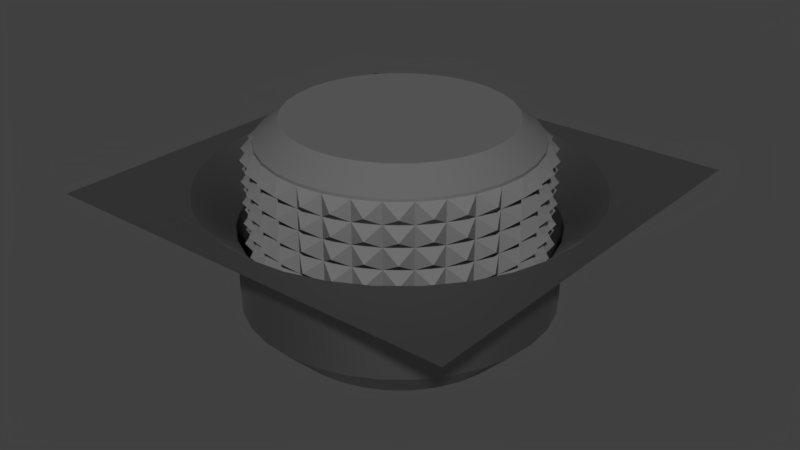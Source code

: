 # Source: decal02_35.blend  (saved by Blender 2.78.0; exported with 4.5.12 LTS)
import bpy
from mathutils import Matrix  # noqa: F401  (used for matrix-valued properties, if any)

bpy.ops.wm.read_factory_settings(use_empty=True)
scene = bpy.context.scene
scene.name = 'Scene'

# ---- collections
col_collection_1 = bpy.data.collections.new('Collection 1'); scene.collection.children.link(col_collection_1)

# ---- materials (node trees are filled in below, after node groups)
mat_1m = bpy.data.materials.new('1M')
mat_1m.alpha_threshold = 0.0
mat_1m.diffuse_color = (0.1581, 0.1581, 0.1581, 1.0)
mat_1m.roughness = 0.5
mat_1ma = bpy.data.materials.new('1Ma')
mat_1ma.alpha_threshold = 0.0
mat_1ma.roughness = 0.5
mat_1mb = bpy.data.materials.new('1Mb')
mat_1mb.alpha_threshold = 0.0
mat_1mb.diffuse_color = (0.5197, 0.5197, 0.5197, 1.0)
mat_1mb.roughness = 0.5
mat_base = bpy.data.materials.new('base')
mat_base.alpha_threshold = 0.0
mat_base.diffuse_color = (0.15, 0.15, 0.15, 1.0)
mat_base.roughness = 0.5

# ---- node groups
ng_auto_smooth = bpy.data.node_groups.new('Auto Smooth', 'GeometryNodeTree')
_s = ng_auto_smooth.interface.new_socket(name='Geometry', in_out='OUTPUT', socket_type='NodeSocketGeometry')
_s = ng_auto_smooth.interface.new_socket(name='Geometry', in_out='INPUT', socket_type='NodeSocketGeometry')
_s = ng_auto_smooth.interface.new_socket(name='Angle', in_out='INPUT', socket_type='NodeSocketFloat')
_s.subtype = 'ANGLE'
_s.min_value = 0.0
_s.max_value = 3.142
ng_auto_smooth.is_modifier = True
_N = ng_auto_smooth.nodes; _L = ng_auto_smooth.links
n0 = _N.new('NodeGroupOutput'); n0.name = 'Group Output'; n0.location = (480, -100)
n1 = _N.new('NodeGroupInput'); n1.name = 'Group Input'; n1.location = (-420, -300)
n2 = _N.new('NodeGroupInput'); n2.name = 'Group Input.001'; n2.location = (-60, -100)
n3 = _N.new('GeometryNodeSetShadeSmooth'); n3.name = 'Set Shade Smooth'; n3.location = (120, -100)
n3.domain = 'EDGE'
n4 = _N.new('GeometryNodeSetShadeSmooth'); n4.name = 'Set Shade Smooth.001'; n4.location = (300, -100)
n5 = _N.new('GeometryNodeInputMeshEdgeAngle'); n5.name = 'Edge Angle'; n5.location = (-420, -220)
n6 = _N.new('GeometryNodeInputEdgeSmooth'); n6.name = 'Is Edge Smooth'; n6.location = (-60, -160)
n7 = _N.new('GeometryNodeInputShadeSmooth'); n7.name = 'Is Face Smooth'; n7.location = (-240, -340)
n8 = _N.new('FunctionNodeBooleanMath'); n8.name = 'Boolean Math'; n8.location = (-60, -220)
n9 = _N.new('FunctionNodeCompare'); n9.name = 'Compare'; n9.location = (-240, -180)
n9.operation = 'LESS_EQUAL'
_L.new(n5.outputs[0], n9.inputs[0])
_L.new(n4.outputs[0], n0.inputs[0])
_L.new(n1.outputs[1], n9.inputs[1])
_L.new(n9.outputs[0], n8.inputs[0])
_L.new(n7.outputs[0], n8.inputs[1])
_L.new(n2.outputs[0], n3.inputs[0])
_L.new(n6.outputs[0], n3.inputs[1])
_L.new(n3.outputs[0], n4.inputs[0])
_L.new(n8.outputs[0], n3.inputs[2])
n0.is_active_output = True

# ---- material node trees
mat_1m.use_nodes = True; mat_1m.node_tree.nodes.clear()
_N = mat_1m.node_tree.nodes; _L = mat_1m.node_tree.links
n0 = _N.new('ShaderNodeOutputMaterial'); n0.name = 'Material Output'; n0.location = (300, 300)
n1 = _N.new('ShaderNodeBsdfDiffuse'); n1.name = 'Diffuse BSDF'; n1.location = (10, 300)
n1.inputs[0].default_value = (0.1581, 0.1581, 0.1581, 1.0)
_L.new(n1.outputs[0], n0.inputs[0])
n0.is_active_output = True
mat_1ma.use_nodes = True; mat_1ma.node_tree.nodes.clear()
_N = mat_1ma.node_tree.nodes; _L = mat_1ma.node_tree.links
n0 = _N.new('ShaderNodeOutputMaterial'); n0.name = 'Material Output'; n0.location = (300, 300)
n1 = _N.new('ShaderNodeBsdfDiffuse'); n1.name = 'Diffuse BSDF'; n1.location = (10, 300)
_L.new(n1.outputs[0], n0.inputs[0])
n0.is_active_output = True
mat_1mb.use_nodes = True; mat_1mb.node_tree.nodes.clear()
_N = mat_1mb.node_tree.nodes; _L = mat_1mb.node_tree.links
n0 = _N.new('ShaderNodeOutputMaterial'); n0.name = 'Material Output'; n0.location = (300, 300)
n1 = _N.new('ShaderNodeBsdfDiffuse'); n1.name = 'Diffuse BSDF'; n1.location = (10, 300)
n1.inputs[0].default_value = (0.1297, 0.1297, 0.1297, 1.0)
_L.new(n1.outputs[0], n0.inputs[0])
n0.is_active_output = True
mat_base.use_nodes = True; mat_base.node_tree.nodes.clear()
_N = mat_base.node_tree.nodes; _L = mat_base.node_tree.links
n0 = _N.new('ShaderNodeOutputMaterial'); n0.name = 'Material Output'; n0.location = (300, 300)
n1 = _N.new('ShaderNodeBsdfDiffuse'); n1.name = 'Diffuse BSDF'; n1.location = (-22, 188)
n1.inputs[0].default_value = (0.1376, 0.1376, 0.1376, 1.0)
n2 = _N.new('ShaderNodeBsdfAnisotropic'); n2.name = 'Glossy BSDF'; n2.location = (-18, 372)
n2.distribution = 'GGX'
n2.inputs[0].default_value = (0.35, 0.35, 0.35, 1.0)
n2.inputs[1].default_value = 0.4472
_L.new(n2.outputs[0], n0.inputs[0])
n0.is_active_output = True

# ---- world
world_world = bpy.data.worlds.new('World'); scene.world = world_world
world_world.use_nodes = True; world_world.node_tree.nodes.clear()
_N = world_world.node_tree.nodes; _L = world_world.node_tree.links
n0 = _N.new('ShaderNodeMath'); n0.name = 'Math.001'; n0.location = (3, 138)
n0.inputs[1].default_value = 1.0
n1 = _N.new('ShaderNodeMath'); n1.name = 'Math.003'; n1.location = (376, 139)
n1.operation = 'MULTIPLY'
n1.inputs[1].default_value = 1.0
n2 = _N.new('ShaderNodeMath'); n2.name = 'Math.002'; n2.location = (198, 135)
n2.operation = 'POWER'
n2.inputs[1].default_value = 0.1
n3 = _N.new('ShaderNodeMath'); n3.name = 'Math'; n3.location = (-179, 137)
n3.operation = 'MULTIPLY'
n4 = _N.new('ShaderNodeBackground'); n4.name = 'Background'; n4.location = (630, 254)
n4.inputs[0].default_value = (0.05088, 0.05088, 0.05088, 1.0)
n5 = _N.new('ShaderNodeOutputWorld'); n5.name = 'World Output'; n5.location = (890, 246)
n6 = _N.new('ShaderNodeTexCoord'); n6.name = 'Texture Coordinate'; n6.location = (-1202, 211)
n7 = _N.new('ShaderNodeMapping'); n7.name = 'Mapping'; n7.location = (-884, 241)
_L.new(n4.outputs[0], n5.inputs[0])
_L.new(n3.outputs[0], n0.inputs[0])
_L.new(n0.outputs[0], n2.inputs[0])
_L.new(n2.outputs[0], n1.inputs[0])
_L.new(n1.outputs[0], n4.inputs[1])
_L.new(n6.outputs[0], n7.inputs[0])
n5.is_active_output = True
world_world.color = (0.05088, 0.05088, 0.05088)
world_world.use_sun_shadow = False
world_world.sun_shadow_jitter_overblur = 0.0
world_world.cycles.sampling_method = 'MANUAL'

# ---- meshes
me_knurl_head = bpy.data.meshes.new('Knurl_Head')
me_knurl_head.from_pydata([(0.06768, 0.04522, 0.04128), (-0.04522, -0.06768, 0.04128), (0.04522, 0.06768, 0.04128), (-0.01588, -0.07984, 0.04128), (-0.01588, 0.07984, 0.04128), (0.01588, 0.07984, 0.04128), (0.01588, -0.07984, 0.04128), (-0.04522, 0.06768, 0.04128), (0.04522, -0.06768, 0.04128), (-0.06768, 0.04522, 0.04128), (0.06768, -0.04522, 0.04128), (-0.07984, 0.01588, 0.04128), (0.07984, -0.01588, 0.04128), (-0.07984, -0.01588, 0.04128), (0.07984, 0.01588, 0.04128), (-0.06768, -0.04522, 0.04128), (0.1126, 0.0224, 0.09303), (-0.09547, -0.06379, 0.09303), (0.09547, 0.06379, 0.09303), (-0.06379, -0.09547, 0.09303), (0.06379, 0.09547, 0.09303), (-0.0224, -0.1126, 0.09303), (-0.0224, 0.1126, 0.09303), (0.0224, 0.1126, 0.09303), (0.0224, -0.1126, 0.09303), (-0.06379, 0.09547, 0.09303), (0.06379, -0.09547, 0.09303), (-0.09547, 0.06379, 0.09303), (0.09547, -0.06379, 0.09303), (-0.1126, 0.0224, 0.09303), (0.1126, -0.0224, 0.09303), (-0.1126, -0.0224, 0.09303), (-0.1048, -0.1048, 0.1993), (-0.1048, -0.1048, 0.1762), (-0.1048, -0.1048, 0.153), (-0.1048, -0.1048, 0.1299), (-0.1233, -0.08236, 0.1993), (-0.1233, -0.08236, 0.1762), (-0.1233, -0.08236, 0.153), (-0.1233, -0.08236, 0.1299), (0.137, 0.05674, 0.1993), (0.137, 0.05674, 0.1762), (0.137, 0.05674, 0.153), (0.137, 0.05674, 0.1299), (0.1454, 0.02892, 0.1993), (0.1454, 0.02892, 0.1762), (0.1454, 0.02892, 0.153), (0.1454, 0.02892, 0.1299), (-0.02634, -0.1324, 0.2369), (-0.02634, 0.1324, 0.2369), (0.02634, 0.1324, 0.2369), (0.02634, -0.1324, 0.2369), (-0.075, 0.1122, 0.2369), (0.075, -0.1122, 0.2369), (-0.1122, 0.075, 0.2369), (0.1122, -0.075, 0.2369), (-0.1324, 0.02634, 0.2369), (0.1324, -0.02634, 0.2369), (-0.1324, -0.02634, 0.2369), (0.1324, 0.02634, 0.2369), (-0.1122, -0.075, 0.2369), (0.1122, 0.075, 0.2369), (-0.075, -0.1122, 0.2369), (0.075, 0.1122, 0.2369), (-6.487e-09, 7.754e-10, 0.2482), (-0.01588, 0.07984, -9.894e-09), (-0.04522, 0.06768, -9.894e-09), (-0.06768, 0.04522, -9.894e-09), (-0.07984, 0.01588, -9.894e-09), (-0.07984, -0.01588, -9.894e-09), (-0.06768, -0.04522, -9.894e-09), (-0.04522, -0.06768, -9.894e-09), (-0.01588, -0.07984, -9.894e-09), (0.01588, -0.07984, -9.894e-09), (0.04522, -0.06768, -9.894e-09), (0.06768, -0.04522, -9.894e-09), (0.07984, -0.01588, -9.894e-09), (0.07984, 0.01588, -9.894e-09), (0.06768, 0.04522, -9.894e-09), (0.04522, 0.06768, -9.894e-09), (0.01588, 0.07984, -9.894e-09), (-0.01588, 0.07984, 0.08256), (-0.04522, 0.06768, 0.08256), (-0.06768, 0.04522, 0.08256), (-0.07984, 0.01588, 0.08256), (-0.07984, -0.01588, 0.08256), (-0.06768, -0.04522, 0.08256), (-0.04522, -0.06768, 0.08256), (-0.01588, -0.07984, 0.08256), (0.01588, -0.07984, 0.08256), (0.04522, -0.06768, 0.08256), (0.06768, -0.04522, 0.08256), (0.07984, -0.01588, 0.08256), (0.07984, 0.01588, 0.08256), (0.06768, 0.04522, 0.08256), (0.04522, 0.06768, 0.08256), (0.01588, 0.07984, 0.08256), (0.07522, 0.03116, 0.04128), (0.05757, 0.05757, 0.04128), (-0.05757, -0.05757, 0.04128), (-0.03116, -0.07522, 0.04128), (0.03116, 0.07522, 0.04128), (-1.237e-08, -0.08142, 0.04128), (-4.947e-09, 0.08142, 0.04128), (-0.03116, 0.07522, 0.04128), (0.03116, -0.07522, 0.04128), (-0.05757, 0.05757, 0.04128), (0.05757, -0.05757, 0.04128), (-0.07522, 0.03116, 0.04128), (0.07522, -0.03116, 0.04128), (-0.08142, -2.935e-09, 0.04128), (0.08142, 1.703e-09, 0.04128), (-0.07522, -0.03116, 0.04128), (-0.02892, 0.1454, 0.1067), (-0.08236, 0.1233, 0.1067), (-0.1233, 0.08236, 0.1067), (-0.1454, 0.02892, 0.1067), (-0.1454, -0.02892, 0.1067), (-0.1233, -0.08236, 0.1067), (-0.08236, -0.1233, 0.1067), (-0.02892, -0.1454, 0.1067), (0.02892, -0.1454, 0.1067), (0.08236, -0.1233, 0.1067), (0.1233, -0.08236, 0.1067), (0.1454, -0.02892, 0.1067), (0.1454, 0.02892, 0.1067), (0.1233, 0.08236, 0.1067), (0.08236, 0.1233, 0.1067), (0.02892, 0.1454, 0.1067), (0.1148, 1.394e-09, 0.09303), (0.1061, 0.04395, 0.09303), (-0.1061, -0.04395, 0.09303), (-0.08121, -0.08121, 0.09303), (0.08121, 0.08121, 0.09303), (-0.04395, -0.1061, 0.09303), (0.04395, 0.1061, 0.09303), (-1.608e-08, -0.1148, 0.09303), (-6.184e-09, 0.1148, 0.09303), (-0.04395, 0.1061, 0.09303), (0.04395, -0.1061, 0.09303), (-0.08121, 0.08121, 0.09303), (0.08121, -0.08121, 0.09303), (-0.1061, 0.04395, 0.09303), (0.1061, -0.04395, 0.09303), (-0.1148, -4.172e-09, 0.09303), (-0.02892, 0.1454, 0.2225), (-0.08236, 0.1233, 0.2225), (-0.1233, 0.08236, 0.2225), (-0.1454, 0.02892, 0.2225), (-0.1454, -0.02892, 0.2225), (-0.1233, -0.08236, 0.2225), (-0.08236, -0.1233, 0.2225), (-0.02892, -0.1454, 0.2225), (0.02892, -0.1454, 0.2225), (0.08236, -0.1233, 0.2225), (0.1233, -0.08236, 0.2225), (0.1454, -0.02892, 0.2225), (0.1454, 0.02892, 0.2225), (0.1233, 0.08236, 0.2225), (0.08236, 0.1233, 0.2225), (0.02892, 0.1454, 0.2225), (-0.137, -0.05674, 0.1993), (-0.137, -0.05674, 0.1762), (-0.137, -0.05674, 0.153), (-0.137, -0.05674, 0.1299), (-0.1454, -0.02892, 0.1993), (-0.1454, -0.02892, 0.1762), (-0.1454, -0.02892, 0.153), (-0.1454, -0.02892, 0.1299), (0.1483, 2.174e-09, 0.1993), (0.1483, 2.174e-09, 0.1762), (0.1483, 2.174e-09, 0.153), (0.1483, 2.174e-09, 0.1299), (0.1454, -0.02892, 0.1993), (0.1454, -0.02892, 0.1762), (0.1454, -0.02892, 0.153), (0.1454, -0.02892, 0.1299), (-0.02375, 0.1194, 0.2482), (-0.06764, 0.1012, 0.2482), (-0.1012, 0.06764, 0.2482), (-0.1194, 0.02375, 0.2482), (-0.1194, -0.02375, 0.2482), (-0.1012, -0.06764, 0.2482), (-0.06764, -0.1012, 0.2482), (-0.02375, -0.1194, 0.2482), (0.02375, -0.1194, 0.2482), (0.06764, -0.1012, 0.2482), (0.1012, -0.06764, 0.2482), (0.1194, -0.02375, 0.2482), (0.1194, 0.02375, 0.2482), (0.1012, 0.06764, 0.2482), (0.06764, 0.1012, 0.2482), (0.02375, 0.1194, 0.2482), (-0.05167, -0.1247, 0.2369), (-2.041e-08, -0.135, 0.2369), (-7.42e-09, 0.135, 0.2369), (-0.05167, 0.1247, 0.2369), (0.05167, 0.1247, 0.2369), (0.05167, -0.1247, 0.2369), (-0.09548, 0.09548, 0.2369), (0.09548, -0.09548, 0.2369), (-0.1247, 0.05167, 0.2369), (0.1247, -0.05167, 0.2369), (-0.135, -6.027e-09, 0.2369), (0.135, 2.012e-09, 0.2369), (-0.1247, -0.05167, 0.2369), (0.1247, 0.05167, 0.2369), (-0.09548, -0.09548, 0.2369), (0.09548, 0.09548, 0.2369), (-4.947e-09, 0.08142, -9.894e-09), (-0.03116, 0.07522, -9.894e-09), (-0.05757, 0.05757, -9.894e-09), (-0.07522, 0.03116, -9.894e-09), (-0.08142, -2.873e-09, -9.894e-09), (-0.07522, -0.03116, -9.894e-09), (-0.05757, -0.05757, -9.894e-09), (-0.03116, -0.07522, -9.894e-09), (-1.218e-08, -0.08142, -9.894e-09), (0.03116, -0.07522, -9.894e-09), (0.05757, -0.05757, -9.894e-09), (0.07522, -0.03116, -9.894e-09), (0.08142, 1.827e-09, -9.894e-09), (0.07522, 0.03116, -9.894e-09), (0.05757, 0.05757, -9.894e-09), (0.03116, 0.07522, -9.894e-09), (-4.947e-09, 0.08142, 0.08256), (-0.03116, 0.07522, 0.08256), (-0.05757, 0.05757, 0.08256), (-0.07522, 0.03116, 0.08256), (-0.08142, -2.873e-09, 0.08256), (-0.07522, -0.03116, 0.08256), (-0.05757, -0.05757, 0.08256), (-0.03116, -0.07522, 0.08256), (-1.218e-08, -0.08142, 0.08256), (0.03116, -0.07522, 0.08256), (0.05757, -0.05757, 0.08256), (0.07522, -0.03116, 0.08256), (0.08142, 1.827e-09, 0.08256), (0.07522, 0.03116, 0.08256), (0.05757, 0.05757, 0.08256), (0.03116, 0.07522, 0.08256), (-7.371e-09, 0.1483, 0.1067), (-0.05674, 0.137, 0.1067), (-0.1048, 0.1048, 0.1067), (-0.137, 0.05674, 0.1067), (-0.1483, -6.606e-09, 0.1067), (-0.137, -0.05674, 0.1067), (-0.1048, -0.1048, 0.1067), (-0.05674, -0.137, 0.1067), (-2.078e-08, -0.1483, 0.1067), (0.05674, -0.137, 0.1067), (0.1048, -0.1048, 0.1067), (0.137, -0.05674, 0.1067), (0.1483, 2.174e-09, 0.1067), (0.137, 0.05674, 0.1067), (0.1048, 0.1048, 0.1067), (0.05674, 0.137, 0.1067), (-7.371e-09, 0.1483, 0.2225), (-0.05674, 0.137, 0.2225), (-0.1048, 0.1048, 0.2225), (-0.137, 0.05674, 0.2225), (-0.1483, -6.606e-09, 0.2225), (-0.137, -0.05674, 0.2225), (-0.1048, -0.1048, 0.2225), (-0.05674, -0.137, 0.2225), (-2.078e-08, -0.1483, 0.2225), (0.05674, -0.137, 0.2225), (0.1048, -0.1048, 0.2225), (0.137, -0.05674, 0.2225), (0.1483, 2.174e-09, 0.2225), (0.137, 0.05674, 0.2225), (0.1048, 0.1048, 0.2225), (0.05674, 0.137, 0.2225), (-7.966e-09, 0.1218, 0.2482), (-0.0466, 0.1125, 0.2482), (-0.08611, 0.08611, 0.2482), (-0.1125, 0.0466, 0.2482), (-0.1218, -5.619e-09, 0.2482), (-0.1125, -0.0466, 0.2482), (-0.08611, -0.08611, 0.2482), (-0.0466, -0.1125, 0.2482), (-1.893e-08, -0.1218, 0.2482), (0.0466, -0.1125, 0.2482), (0.08611, -0.08611, 0.2482), (0.1125, -0.0466, 0.2482), (0.1218, 2.035e-09, 0.2482), (0.1125, 0.0466, 0.2482), (0.08611, 0.08611, 0.2482), (0.0466, 0.1125, 0.2482), (-0.1483, -6.606e-09, 0.1993), (-2.078e-08, -0.1483, 0.1993), (-0.1483, -6.606e-09, 0.1762), (-2.078e-08, -0.1483, 0.1762), (-0.1483, -6.606e-09, 0.153), (-2.078e-08, -0.1483, 0.153), (-0.1483, -6.606e-09, 0.1299), (-2.078e-08, -0.1483, 0.1299), (-0.1454, 0.02892, 0.1993), (-0.02892, -0.1454, 0.1993), (-0.1454, 0.02892, 0.1762), (-0.02892, -0.1454, 0.1762), (-0.1454, 0.02892, 0.153), (-0.02892, -0.1454, 0.153), (-0.1454, 0.02892, 0.1299), (-0.02892, -0.1454, 0.1299), (0.137, -0.05674, 0.1993), (0.05674, 0.137, 0.1993), (0.137, -0.05674, 0.1762), (0.05674, 0.137, 0.1762), (0.137, -0.05674, 0.153), (0.05674, 0.137, 0.153), (0.137, -0.05674, 0.1299), (0.05674, 0.137, 0.1299), (0.1048, -0.1048, 0.1299), (0.08236, 0.1233, 0.1993), (0.1048, -0.1048, 0.153), (0.08236, 0.1233, 0.1762), (0.1048, -0.1048, 0.1762), (0.08236, 0.1233, 0.153), (0.1048, -0.1048, 0.1993), (0.08236, 0.1233, 0.1299), (0.1233, -0.08236, 0.1993), (-0.05674, -0.137, 0.1993), (-0.05674, -0.137, 0.1762), (0.1233, -0.08236, 0.1762), (0.1233, -0.08236, 0.153), (-0.05674, -0.137, 0.153), (-0.05674, -0.137, 0.1299), (0.1233, -0.08236, 0.1299), (-0.08236, -0.1233, 0.1993), (-0.137, 0.05674, 0.1993), (-0.08236, -0.1233, 0.1762), (-0.137, 0.05674, 0.1762), (-0.08236, -0.1233, 0.153), (-0.137, 0.05674, 0.153), (-0.08236, -0.1233, 0.1299), (-0.137, 0.05674, 0.1299), (0.1048, 0.1048, 0.1993), (-0.1048, 0.1048, 0.1299), (0.1048, 0.1048, 0.1762), (-0.1048, 0.1048, 0.153), (0.1048, 0.1048, 0.153), (-0.1048, 0.1048, 0.1762), (0.1048, 0.1048, 0.1299), (-0.1048, 0.1048, 0.1993), (0.1233, 0.08236, 0.1993), (-0.1233, 0.08236, 0.1993), (-0.1233, 0.08236, 0.1762), (0.1233, 0.08236, 0.1762), (0.1233, 0.08236, 0.153), (-0.1233, 0.08236, 0.153), (0.1233, 0.08236, 0.1299), (-0.1233, 0.08236, 0.1299), (-0.05674, 0.137, 0.1035), (-0.02892, 0.1454, 0.1035), (-7.371e-09, 0.1483, 0.1035), (-0.1048, 0.1048, 0.1035), (-0.08236, 0.1233, 0.1035), (-0.137, 0.05674, 0.1035), (-0.1233, 0.08236, 0.1035), (-0.1483, -6.606e-09, 0.1035), (-0.1454, 0.02892, 0.1035), (-0.137, -0.05674, 0.1035), (-0.1454, -0.02892, 0.1035), (-0.1048, -0.1048, 0.1035), (-0.1233, -0.08236, 0.1035), (-0.05674, -0.137, 0.1035), (-0.08236, -0.1233, 0.1035), (-2.078e-08, -0.1483, 0.1035), (-0.02892, -0.1454, 0.1035), (0.05674, -0.137, 0.1035), (0.02892, -0.1454, 0.1035), (0.1048, -0.1048, 0.1035), (0.08236, -0.1233, 0.1035), (0.137, -0.05674, 0.1035), (0.1233, -0.08236, 0.1035), (0.1483, 2.174e-09, 0.1035), (0.1454, -0.02892, 0.1035), (0.137, 0.05674, 0.1035), (0.1454, 0.02892, 0.1035), (0.1048, 0.1048, 0.1035), (0.1233, 0.08236, 0.1035), (0.05674, 0.137, 0.1035), (0.08236, 0.1233, 0.1035), (0.02892, 0.1454, 0.1035), (-0.05674, 0.137, 0.2257), (-0.02892, 0.1454, 0.2257), (-7.371e-09, 0.1483, 0.2257), (-0.1048, 0.1048, 0.2257), (-0.08236, 0.1233, 0.2257), (-0.137, 0.05674, 0.2257), (-0.1233, 0.08236, 0.2257), (-0.1483, -6.606e-09, 0.2257), (-0.1454, 0.02892, 0.2257), (-0.137, -0.05674, 0.2257), (-0.1454, -0.02892, 0.2257), (-0.1048, -0.1048, 0.2257), (-0.1233, -0.08236, 0.2257), (-0.05674, -0.137, 0.2257), (-0.08236, -0.1233, 0.2257), (-2.078e-08, -0.1483, 0.2257), (-0.02892, -0.1454, 0.2257), (0.05674, -0.137, 0.2257), (0.02892, -0.1454, 0.2257), (0.1048, -0.1048, 0.2257), (0.08236, -0.1233, 0.2257), (0.137, -0.05674, 0.2257), (0.1233, -0.08236, 0.2257), (0.1483, 2.174e-09, 0.2257), (0.1454, -0.02892, 0.2257), (0.137, 0.05674, 0.2257), (0.1454, 0.02892, 0.2257), (0.1048, 0.1048, 0.2257), (0.1233, 0.08236, 0.2257), (0.05674, 0.137, 0.2257), (0.08236, 0.1233, 0.2257), (0.02892, 0.1454, 0.2257), (-0.02892, 0.1454, 0.1299), (-0.02892, 0.1454, 0.153), (-0.02892, 0.1454, 0.1762), (-0.02892, 0.1454, 0.1993), (-7.371e-09, 0.1483, 0.1993), (-7.371e-09, 0.1483, 0.1762), (-7.371e-09, 0.1483, 0.153), (-7.371e-09, 0.1483, 0.1299), (-0.05674, 0.137, 0.1299), (-0.05674, 0.137, 0.153), (-0.05674, 0.137, 0.1762), (-0.05674, 0.137, 0.1993), (0.02892, 0.1454, 0.1299), (0.02892, 0.1454, 0.153), (0.02892, 0.1454, 0.1762), (0.02892, 0.1454, 0.1993), (0.02892, -0.1454, 0.1299), (0.02892, -0.1454, 0.153), (0.02892, -0.1454, 0.1762), (0.02892, -0.1454, 0.1993), (0.05674, -0.137, 0.1299), (0.05674, -0.137, 0.153), (0.05674, -0.137, 0.1762), (0.05674, -0.137, 0.1993), (-0.08236, 0.1233, 0.1299), (-0.08236, 0.1233, 0.153), (-0.08236, 0.1233, 0.1762), (-0.08236, 0.1233, 0.1993), (0.08236, -0.1233, 0.1299), (0.08236, -0.1233, 0.153), (0.08236, -0.1233, 0.1762), (0.08236, -0.1233, 0.1993), (0.1249, -0.1025, 0.1183), (0.1425, -0.07616, 0.1183), (0.1025, 0.1249, 0.1646), (0.1025, 0.1249, 0.1414), (-0.1546, 0.04688, 0.1183), (-0.1608, 0.01585, 0.1183), (0.1025, 0.1249, 0.2109), (0.1025, 0.1249, 0.1878), (0.1546, -0.04688, 0.1183), (0.1608, -0.01585, 0.1183), (0.07616, 0.1425, 0.1646), (0.07616, 0.1425, 0.1414), (-0.1608, -0.01585, 0.1183), (-0.1546, -0.04688, 0.1183), (0.07616, 0.1425, 0.2109), (0.07616, 0.1425, 0.1878), (0.1608, 0.01585, 0.1183), (0.1546, 0.04688, 0.1183), (-0.04688, -0.1546, 0.1646), (-0.04688, -0.1546, 0.1414), (-0.1425, -0.07616, 0.1183), (-0.1249, -0.1025, 0.1183), (-0.04688, -0.1546, 0.2109), (-0.04688, -0.1546, 0.1878), (0.1425, 0.07616, 0.1183), (0.1249, 0.1025, 0.1183), (-0.01585, -0.1608, 0.1646), (-0.01585, -0.1608, 0.1414), (-0.1025, -0.1249, 0.1183), (-0.07616, -0.1425, 0.1183), (-0.01585, -0.1608, 0.2109), (-0.01585, -0.1608, 0.1878), (0.1025, 0.1249, 0.1183), (0.07616, 0.1425, 0.1183), (-0.01585, 0.1608, 0.1646), (-0.01585, 0.1608, 0.1414), (-0.04688, -0.1546, 0.1183), (-0.01585, -0.1608, 0.1183), (-0.01585, 0.1608, 0.2109), (-0.01585, 0.1608, 0.1878), (-0.01585, 0.1608, 0.1183), (-0.04688, 0.1546, 0.1183), (-0.04688, 0.1546, 0.1646), (-0.04688, 0.1546, 0.1414), (0.04688, 0.1546, 0.1183), (0.01585, 0.1608, 0.1183), (-0.04688, 0.1546, 0.2109), (-0.04688, 0.1546, 0.1878), (0.01585, -0.1608, 0.1183), (0.04688, -0.1546, 0.1183), (0.04688, 0.1546, 0.1646), (0.04688, 0.1546, 0.1414), (-0.07616, 0.1425, 0.1183), (-0.1025, 0.1249, 0.1183), (0.04688, 0.1546, 0.2109), (0.04688, 0.1546, 0.1878), (0.07616, -0.1425, 0.1183), (0.1025, -0.1249, 0.1183), (0.01585, 0.1608, 0.1646), (0.01585, 0.1608, 0.1414), (-0.1425, 0.07616, 0.1183), (-0.1249, 0.1025, 0.2109), (0.01585, 0.1608, 0.2109), (0.01585, 0.1608, 0.1878), (0.01585, -0.1608, 0.1414), (0.1608, 0.01585, 0.1414), (0.01585, -0.1608, 0.1878), (0.1608, 0.01585, 0.1878), (0.04688, -0.1546, 0.1414), (0.1546, 0.04688, 0.1414), (0.04688, -0.1546, 0.1878), (0.1546, 0.04688, 0.1878), (-0.07616, 0.1425, 0.1414), (-0.1425, -0.07616, 0.1414), (-0.07616, 0.1425, 0.1878), (-0.1425, -0.07616, 0.1878), (-0.1025, 0.1249, 0.1414), (-0.1249, -0.1025, 0.1414), (-0.1025, 0.1249, 0.1878), (-0.1249, -0.1025, 0.1878), (0.07616, -0.1425, 0.1414), (0.1425, 0.07616, 0.1414), (0.07616, -0.1425, 0.1878), (0.1425, 0.07616, 0.1878), (0.1025, -0.1249, 0.1414), (0.1249, 0.1025, 0.1414), (0.1025, -0.1249, 0.1878), (0.1249, 0.1025, 0.1878), (-0.1425, 0.07616, 0.1414), (-0.1025, -0.1249, 0.1414), (-0.1425, 0.07616, 0.1878), (-0.1025, -0.1249, 0.1878), (-0.1249, 0.1025, 0.1414), (-0.07616, -0.1425, 0.1414), (-0.1249, 0.1025, 0.1878), (-0.07616, -0.1425, 0.1878), (-0.1249, 0.1025, 0.1183), (-0.07616, -0.1425, 0.1646), (-0.1249, 0.1025, 0.1646), (-0.1025, -0.1249, 0.2109), (-0.1425, 0.07616, 0.2109), (-0.1025, -0.1249, 0.1646), (-0.1425, 0.07616, 0.1646), (0.1249, 0.1025, 0.2109), (0.1025, -0.1249, 0.2109), (0.1249, 0.1025, 0.1646), (0.1025, -0.1249, 0.1646), (0.1425, 0.07616, 0.2109), (0.07616, -0.1425, 0.2109), (0.1425, 0.07616, 0.1646), (0.07616, -0.1425, 0.1646), (-0.1249, -0.1025, 0.2109), (-0.1025, 0.1249, 0.2109), (-0.1249, -0.1025, 0.1646), (-0.1025, 0.1249, 0.1646), (-0.1425, -0.07616, 0.2109), (-0.07616, 0.1425, 0.2109), (-0.1425, -0.07616, 0.1646), (-0.07616, 0.1425, 0.1646), (0.1546, 0.04688, 0.2109), (0.04688, -0.1546, 0.2109), (0.1546, 0.04688, 0.1646), (0.04688, -0.1546, 0.1646), (0.1608, 0.01585, 0.2109), (0.01585, -0.1608, 0.2109), (0.1608, 0.01585, 0.1646), (0.01585, -0.1608, 0.1646), (-0.1546, -0.04688, 0.2109), (-0.07616, -0.1425, 0.2109), (-0.1546, -0.04688, 0.1878), (-0.1546, -0.04688, 0.1646), (-0.1546, -0.04688, 0.1414), (-0.1608, -0.01585, 0.2109), (-0.1608, -0.01585, 0.1878), (-0.1608, -0.01585, 0.1646), (-0.1608, -0.01585, 0.1414), (0.1608, -0.01585, 0.2109), (0.1608, -0.01585, 0.1878), (0.1608, -0.01585, 0.1646), (0.1608, -0.01585, 0.1414), (0.1546, -0.04688, 0.2109), (0.1546, -0.04688, 0.1878), (0.1546, -0.04688, 0.1646), (0.1546, -0.04688, 0.1414), (-0.1608, 0.01585, 0.2109), (-0.1608, 0.01585, 0.1878), (-0.1608, 0.01585, 0.1646), (-0.1608, 0.01585, 0.1414), (-0.1546, 0.04688, 0.2109), (-0.1546, 0.04688, 0.1878), (-0.1546, 0.04688, 0.1646), (-0.1546, 0.04688, 0.1414), (0.1425, -0.07616, 0.2109), (0.1425, -0.07616, 0.1878), (0.1425, -0.07616, 0.1646), (0.1425, -0.07616, 0.1414), (0.1249, -0.1025, 0.2109), (0.1249, -0.1025, 0.1878), (0.1249, -0.1025, 0.1646), (0.1249, -0.1025, 0.1414)], [], [(0, 78, 223, 98), (0, 98, 239, 94), (0, 94, 238, 97), (0, 97, 222, 78), (1, 71, 216, 100), (1, 100, 232, 87), (1, 87, 231, 99), (1, 99, 215, 71), (2, 79, 224, 101), (2, 101, 240, 95), (2, 95, 239, 98), (2, 98, 223, 79), (3, 72, 217, 102), (3, 102, 233, 88), (3, 88, 232, 100), (3, 100, 216, 72), (4, 65, 210, 104), (4, 104, 226, 81), (4, 81, 225, 103), (4, 103, 209, 65), (5, 80, 209, 103), (5, 103, 225, 96), (5, 96, 240, 101), (5, 101, 224, 80), (6, 73, 218, 105), (6, 105, 234, 89), (6, 89, 233, 102), (6, 102, 217, 73), (7, 66, 211, 106), (7, 106, 227, 82), (7, 82, 226, 104), (7, 104, 210, 66), (8, 74, 219, 107), (8, 107, 235, 90), (8, 90, 234, 105), (8, 105, 218, 74), (9, 67, 212, 108), (9, 108, 228, 83), (9, 83, 227, 106), (9, 106, 211, 67), (10, 75, 220, 109), (10, 109, 236, 91), (10, 91, 235, 107), (10, 107, 219, 75), (11, 68, 213, 110), (11, 110, 229, 84), (11, 84, 228, 108), (11, 108, 212, 68), (12, 76, 221, 111), (12, 111, 237, 92), (12, 92, 236, 109), (12, 109, 220, 76), (13, 69, 214, 112), (13, 112, 230, 85), (13, 85, 229, 110), (13, 110, 213, 69), (14, 77, 222, 97), (14, 97, 238, 93), (14, 93, 237, 111), (14, 111, 221, 77), (15, 70, 215, 99), (15, 99, 231, 86), (15, 86, 230, 112), (15, 112, 214, 70), (16, 93, 238, 130), (16, 130, 378, 379), (16, 379, 376, 129), (16, 129, 237, 93), (17, 86, 231, 132), (17, 132, 364, 365), (17, 365, 362, 131), (17, 131, 230, 86), (18, 94, 239, 133), (18, 133, 380, 381), (18, 381, 378, 130), (18, 130, 238, 94), (19, 87, 232, 134), (19, 134, 366, 367), (19, 367, 364, 132), (19, 132, 231, 87), (20, 95, 240, 135), (20, 135, 382, 383), (20, 383, 380, 133), (20, 133, 239, 95), (21, 88, 233, 136), (21, 136, 368, 369), (21, 369, 366, 134), (21, 134, 232, 88), (22, 81, 226, 138), (22, 138, 353, 354), (22, 354, 355, 137), (22, 137, 225, 81), (23, 96, 225, 137), (23, 137, 355, 384), (23, 384, 382, 135), (23, 135, 240, 96), (24, 89, 234, 139), (24, 139, 370, 371), (24, 371, 368, 136), (24, 136, 233, 89), (25, 82, 227, 140), (25, 140, 356, 357), (25, 357, 353, 138), (25, 138, 226, 82), (26, 90, 235, 141), (26, 141, 372, 373), (26, 373, 370, 139), (26, 139, 234, 90), (27, 83, 228, 142), (27, 142, 358, 359), (27, 359, 356, 140), (27, 140, 227, 83), (28, 91, 236, 143), (28, 143, 374, 375), (28, 375, 372, 141), (28, 141, 235, 91), (29, 84, 229, 144), (29, 144, 360, 361), (29, 361, 358, 142), (29, 142, 228, 84), (30, 92, 237, 129), (30, 129, 376, 377), (30, 377, 374, 143), (30, 143, 236, 92), (31, 85, 230, 131), (31, 131, 362, 363), (31, 363, 360, 144), (31, 144, 229, 85), (328, 123, 450), (339, 341, 451), (341, 343, 452), (336, 244, 453), (303, 116, 454), (271, 337, 455), (337, 339, 456), (311, 252, 457), (176, 124, 458), (316, 318, 459), (318, 320, 460), (295, 245, 461), (168, 117, 462), (159, 314, 463), (314, 316, 464), (172, 253, 465), (47, 125, 466), (323, 326, 467), (326, 327, 468), (164, 246, 469), (39, 118, 470), (264, 322, 471), (322, 323, 472), (43, 254, 473), (351, 126, 474), (300, 302, 475), (302, 304, 476), (35, 247, 477), (335, 119, 478), (152, 298, 479), (298, 300, 480), (343, 255, 481), (320, 127, 482), (422, 423, 483), (423, 424, 484), (327, 248, 485), (304, 120, 486), (257, 421, 487), (421, 422, 488), (424, 241, 489), (417, 113, 490), (419, 418, 491), (418, 417, 492), (312, 256, 493), (429, 128, 494), (145, 420, 495), (420, 419, 496), (296, 249, 497), (433, 121, 498), (308, 310, 499), (310, 312, 500), (425, 242, 501), (441, 114, 502), (272, 306, 503), (306, 308, 504), (437, 250, 505), (445, 122, 506), (431, 430, 507), (430, 429, 508), (352, 115, 509), (259, 344, 510), (160, 432, 511), (432, 431, 512), (294, 296, 513), (48, 401, 400, 194), (48, 194, 281, 184), (48, 184, 280, 193), (48, 193, 398, 401), (49, 386, 385, 196), (49, 196, 274, 177), (49, 177, 273, 195), (49, 195, 387, 386), (50, 416, 387, 195), (50, 195, 273, 192), (50, 192, 288, 197), (50, 197, 414, 416), (51, 403, 402, 198), (51, 198, 282, 185), (51, 185, 281, 194), (51, 194, 400, 403), (52, 389, 388, 199), (52, 199, 275, 178), (52, 178, 274, 196), (52, 196, 385, 389), (53, 405, 404, 200), (53, 200, 283, 186), (53, 186, 282, 198), (53, 198, 402, 405), (54, 391, 390, 201), (54, 201, 276, 179), (54, 179, 275, 199), (54, 199, 388, 391), (55, 407, 406, 202), (55, 202, 284, 187), (55, 187, 283, 200), (55, 200, 404, 407), (56, 393, 392, 203), (56, 203, 277, 180), (56, 180, 276, 201), (56, 201, 390, 393), (57, 409, 408, 204), (57, 204, 285, 188), (57, 188, 284, 202), (57, 202, 406, 409), (58, 395, 394, 205), (58, 205, 278, 181), (58, 181, 277, 203), (58, 203, 392, 395), (59, 411, 410, 206), (59, 206, 286, 189), (59, 189, 285, 204), (59, 204, 408, 411), (60, 397, 396, 207), (60, 207, 279, 182), (60, 182, 278, 205), (60, 205, 394, 397), (61, 413, 412, 208), (61, 208, 287, 190), (61, 190, 286, 206), (61, 206, 410, 413), (62, 399, 398, 193), (62, 193, 280, 183), (62, 183, 279, 207), (62, 207, 396, 399), (63, 415, 414, 197), (63, 197, 288, 191), (63, 191, 287, 208), (63, 208, 412, 415), (64, 177, 274, 178), (64, 178, 275, 179), (64, 179, 276, 180), (64, 180, 277, 181), (64, 181, 278, 182), (64, 182, 279, 183), (64, 183, 280, 184), (64, 184, 281, 185), (64, 185, 282, 186), (64, 186, 283, 187), (64, 187, 284, 188), (64, 188, 285, 189), (64, 189, 286, 190), (64, 190, 287, 191), (64, 191, 288, 192), (64, 192, 273, 177), (171, 172, 514), (290, 292, 515), (169, 170, 516), (434, 433, 517), (46, 47, 518), (436, 435, 519), (44, 45, 520), (426, 425, 521), (163, 164, 522), (428, 427, 523), (161, 162, 524), (442, 441, 525), (38, 39, 526), (444, 443, 527), (36, 37, 528), (438, 437, 529), (42, 43, 530), (440, 439, 531), (40, 41, 532), (446, 445, 533), (349, 351, 534), (448, 447, 535), (345, 348, 536), (350, 352, 537), (34, 35, 538), (346, 347, 539), (32, 33, 540), (340, 338, 541), (333, 335, 542), (344, 342, 543), (329, 331, 544), (338, 243, 545), (331, 333, 546), (342, 340, 547), (263, 32, 548), (147, 346, 549), (33, 34, 550), (347, 350, 551), (158, 345, 552), (154, 448, 553), (348, 349, 554), (447, 446, 555), (270, 40, 556), (266, 440, 557), (41, 42, 558), (439, 438, 559), (150, 36, 560), (146, 444, 561), (37, 38, 562), (443, 442, 563), (262, 161, 564), (258, 428, 565), (162, 163, 566), (427, 426, 567), (157, 44, 568), (153, 436, 569), (45, 46, 570), (435, 434, 571), (269, 169, 572), (265, 290, 573), (170, 171, 574), (292, 294, 575), (149, 165, 576), (151, 329, 577), (242, 113, 354, 353), (113, 241, 355, 354), (243, 114, 357, 356), (114, 242, 353, 357), (244, 115, 359, 358), (115, 243, 356, 359), (245, 116, 361, 360), (116, 244, 358, 361), (246, 117, 363, 362), (117, 245, 360, 363), (247, 118, 365, 364), (118, 246, 362, 365), (248, 119, 367, 366), (119, 247, 364, 367), (249, 120, 369, 368), (120, 248, 366, 369), (250, 121, 371, 370), (121, 249, 368, 371), (251, 122, 373, 372), (122, 250, 370, 373), (252, 123, 375, 374), (123, 251, 372, 375), (253, 124, 377, 376), (124, 252, 374, 377), (254, 125, 379, 378), (125, 253, 376, 379), (255, 126, 381, 380), (126, 254, 378, 381), (256, 127, 383, 382), (127, 255, 380, 383), (241, 128, 384, 355), (128, 256, 382, 384), (145, 258, 385, 386), (257, 145, 386, 387), (146, 259, 388, 389), (258, 146, 389, 385), (147, 260, 390, 391), (259, 147, 391, 388), (148, 261, 392, 393), (260, 148, 393, 390), (149, 262, 394, 395), (261, 149, 395, 392), (150, 263, 396, 397), (262, 150, 397, 394), (151, 264, 398, 399), (263, 151, 399, 396), (152, 265, 400, 401), (264, 152, 401, 398), (153, 266, 402, 403), (265, 153, 403, 400), (154, 267, 404, 405), (266, 154, 405, 402), (155, 268, 406, 407), (267, 155, 407, 404), (156, 269, 408, 409), (268, 156, 409, 406), (157, 270, 410, 411), (269, 157, 411, 408), (158, 271, 412, 413), (270, 158, 413, 410), (159, 272, 414, 415), (271, 159, 415, 412), (160, 257, 387, 416), (272, 160, 416, 414), (165, 166, 578), (166, 167, 579), (167, 168, 580), (261, 289, 581), (289, 291, 582), (291, 293, 583), (293, 295, 584), (156, 173, 585), (173, 174, 586), (174, 175, 587), (175, 176, 588), (268, 305, 589), (305, 307, 590), (307, 309, 591), (309, 311, 592), (148, 297, 593), (297, 299, 594), (299, 301, 595), (301, 303, 596), (260, 330, 597), (330, 332, 598), (332, 334, 599), (334, 336, 600), (155, 321, 601), (321, 324, 602), (324, 325, 603), (325, 328, 604), (267, 319, 605), (319, 317, 606), (317, 315, 607), (315, 313, 608), (313, 251, 449), (251, 123, 449), (123, 328, 449), (328, 313, 449), (123, 252, 450), (252, 311, 450), (311, 328, 450), (341, 318, 451), (318, 316, 451), (316, 339, 451), (343, 320, 452), (320, 318, 452), (318, 341, 452), (244, 116, 453), (116, 303, 453), (303, 336, 453), (116, 245, 454), (245, 295, 454), (295, 303, 454), (337, 314, 455), (314, 159, 455), (159, 271, 455), (339, 316, 456), (316, 314, 456), (314, 337, 456), (252, 124, 457), (124, 176, 457), (176, 311, 457), (124, 253, 458), (253, 172, 458), (172, 176, 458), (318, 310, 459), (310, 308, 459), (308, 316, 459), (320, 312, 460), (312, 310, 460), (310, 318, 460), (245, 117, 461), (117, 168, 461), (168, 295, 461), (117, 246, 462), (246, 164, 462), (164, 168, 462), (314, 306, 463), (306, 272, 463), (272, 159, 463), (316, 308, 464), (308, 306, 464), (306, 314, 464), (253, 125, 465), (125, 47, 465), (47, 172, 465), (125, 254, 466), (254, 43, 466), (43, 47, 466), (326, 302, 467), (302, 300, 467), (300, 323, 467), (327, 304, 468), (304, 302, 468), (302, 326, 468), (246, 118, 469), (118, 39, 469), (39, 164, 469), (118, 247, 470), (247, 35, 470), (35, 39, 470), (322, 298, 471), (298, 152, 471), (152, 264, 471), (323, 300, 472), (300, 298, 472), (298, 322, 472), (254, 126, 473), (126, 351, 473), (351, 43, 473), (126, 255, 474), (255, 343, 474), (343, 351, 474), (302, 294, 475), (294, 292, 475), (292, 300, 475), (304, 296, 476), (296, 294, 476), (294, 302, 476), (247, 119, 477), (119, 335, 477), (335, 35, 477), (119, 248, 478), (248, 327, 478), (327, 335, 478), (298, 290, 479), (290, 265, 479), (265, 152, 479), (300, 292, 480), (292, 290, 480), (290, 298, 480), (255, 127, 481), (127, 320, 481), (320, 343, 481), (127, 256, 482), (256, 312, 482), (312, 320, 482), (423, 418, 483), (418, 419, 483), (419, 422, 483), (424, 417, 484), (417, 418, 484), (418, 423, 484), (248, 120, 485), (120, 304, 485), (304, 327, 485), (120, 249, 486), (249, 296, 486), (296, 304, 486), (421, 420, 487), (420, 145, 487), (145, 257, 487), (422, 419, 488), (419, 420, 488), (420, 421, 488), (241, 113, 489), (113, 417, 489), (417, 424, 489), (113, 242, 490), (242, 425, 490), (425, 417, 490), (418, 426, 491), (426, 427, 491), (427, 419, 491), (417, 425, 492), (425, 426, 492), (426, 418, 492), (256, 128, 493), (128, 429, 493), (429, 312, 493), (128, 241, 494), (241, 424, 494), (424, 429, 494), (420, 428, 495), (428, 258, 495), (258, 145, 495), (419, 427, 496), (427, 428, 496), (428, 420, 496), (249, 121, 497), (121, 433, 497), (433, 296, 497), (121, 250, 498), (250, 437, 498), (437, 433, 498), (310, 430, 499), (430, 431, 499), (431, 308, 499), (312, 429, 500), (429, 430, 500), (430, 310, 500), (242, 114, 501), (114, 441, 501), (441, 425, 501), (114, 243, 502), (243, 338, 502), (338, 441, 502), (306, 432, 503), (432, 160, 503), (160, 272, 503), (308, 431, 504), (431, 432, 504), (432, 306, 504), (250, 122, 505), (122, 445, 505), (445, 437, 505), (122, 251, 506), (251, 313, 506), (313, 445, 506), (430, 423, 507), (423, 422, 507), (422, 431, 507), (429, 424, 508), (424, 423, 508), (423, 430, 508), (115, 244, 509), (244, 336, 509), (336, 352, 509), (344, 346, 510), (346, 147, 510), (147, 259, 510), (432, 421, 511), (421, 257, 511), (257, 160, 511), (431, 422, 512), (422, 421, 512), (421, 432, 512), (296, 433, 513), (433, 434, 513), (434, 294, 513), (172, 47, 514), (47, 46, 514), (46, 171, 514), (292, 435, 515), (435, 436, 515), (436, 290, 515), (170, 45, 516), (45, 44, 516), (44, 169, 516), (433, 437, 517), (437, 438, 517), (438, 434, 517), (47, 43, 518), (43, 42, 518), (42, 46, 518), (435, 439, 519), (439, 440, 519), (440, 436, 519), (45, 41, 520), (41, 40, 520), (40, 44, 520), (425, 441, 521), (441, 442, 521), (442, 426, 521), (164, 39, 522), (39, 38, 522), (38, 163, 522), (427, 443, 523), (443, 444, 523), (444, 428, 523), (162, 37, 524), (37, 36, 524), (36, 161, 524), (441, 338, 525), (338, 340, 525), (340, 442, 525), (39, 35, 526), (35, 34, 526), (34, 38, 526), (443, 342, 527), (342, 344, 527), (344, 444, 527), (37, 33, 528), (33, 32, 528), (32, 36, 528), (437, 445, 529), (445, 446, 529), (446, 438, 529), (43, 351, 530), (351, 349, 530), (349, 42, 530), (439, 447, 531), (447, 448, 531), (448, 440, 531), (41, 348, 532), (348, 345, 532), (345, 40, 532), (445, 313, 533), (313, 315, 533), (315, 446, 533), (351, 343, 534), (343, 341, 534), (341, 349, 534), (447, 317, 535), (317, 319, 535), (319, 448, 535), (348, 339, 536), (339, 337, 536), (337, 345, 536), (352, 336, 537), (336, 334, 537), (334, 350, 537), (35, 335, 538), (335, 333, 538), (333, 34, 538), (347, 332, 539), (332, 330, 539), (330, 346, 539), (33, 331, 540), (331, 329, 540), (329, 32, 540), (338, 352, 541), (352, 350, 541), (350, 340, 541), (335, 327, 542), (327, 326, 542), (326, 333, 542), (342, 347, 543), (347, 346, 543), (346, 344, 543), (331, 323, 544), (323, 322, 544), (322, 329, 544), (243, 115, 545), (115, 352, 545), (352, 338, 545), (333, 326, 546), (326, 323, 546), (323, 331, 546), (340, 350, 547), (350, 347, 547), (347, 342, 547), (32, 329, 548), (329, 151, 548), (151, 263, 548), (346, 330, 549), (330, 260, 549), (260, 147, 549), (34, 333, 550), (333, 331, 550), (331, 33, 550), (350, 334, 551), (334, 332, 551), (332, 347, 551), (345, 337, 552), (337, 271, 552), (271, 158, 552), (448, 319, 553), (319, 267, 553), (267, 154, 553), (349, 341, 554), (341, 339, 554), (339, 348, 554), (446, 315, 555), (315, 317, 555), (317, 447, 555), (40, 345, 556), (345, 158, 556), (158, 270, 556), (440, 448, 557), (448, 154, 557), (154, 266, 557), (42, 349, 558), (349, 348, 558), (348, 41, 558), (438, 446, 559), (446, 447, 559), (447, 439, 559), (36, 32, 560), (32, 263, 560), (263, 150, 560), (444, 344, 561), (344, 259, 561), (259, 146, 561), (38, 34, 562), (34, 33, 562), (33, 37, 562), (442, 340, 563), (340, 342, 563), (342, 443, 563), (161, 36, 564), (36, 150, 564), (150, 262, 564), (428, 444, 565), (444, 146, 565), (146, 258, 565), (163, 38, 566), (38, 37, 566), (37, 162, 566), (426, 442, 567), (442, 443, 567), (443, 427, 567), (44, 40, 568), (40, 270, 568), (270, 157, 568), (436, 440, 569), (440, 266, 569), (266, 153, 569), (46, 42, 570), (42, 41, 570), (41, 45, 570), (434, 438, 571), (438, 439, 571), (439, 435, 571), (169, 44, 572), (44, 157, 572), (157, 269, 572), (290, 436, 573), (436, 153, 573), (153, 265, 573), (171, 46, 574), (46, 45, 574), (45, 170, 574), (294, 434, 575), (434, 435, 575), (435, 292, 575), (165, 161, 576), (161, 262, 576), (262, 149, 576), (329, 322, 577), (322, 264, 577), (264, 151, 577), (166, 162, 578), (162, 161, 578), (161, 165, 578), (167, 163, 579), (163, 162, 579), (162, 166, 579), (168, 164, 580), (164, 163, 580), (163, 167, 580), (289, 165, 581), (165, 149, 581), (149, 261, 581), (291, 166, 582), (166, 165, 582), (165, 289, 582), (293, 167, 583), (167, 166, 583), (166, 291, 583), (295, 168, 584), (168, 167, 584), (167, 293, 584), (173, 169, 585), (169, 269, 585), (269, 156, 585), (174, 170, 586), (170, 169, 586), (169, 173, 586), (175, 171, 587), (171, 170, 587), (170, 174, 587), (176, 172, 588), (172, 171, 588), (171, 175, 588), (305, 173, 589), (173, 156, 589), (156, 268, 589), (307, 174, 590), (174, 173, 590), (173, 305, 590), (309, 175, 591), (175, 174, 591), (174, 307, 591), (311, 176, 592), (176, 175, 592), (175, 309, 592), (297, 289, 593), (289, 261, 593), (261, 148, 593), (299, 291, 594), (291, 289, 594), (289, 297, 594), (301, 293, 595), (293, 291, 595), (291, 299, 595), (303, 295, 596), (295, 293, 596), (293, 301, 596), (330, 297, 597), (297, 148, 597), (148, 260, 597), (332, 299, 598), (299, 297, 598), (297, 330, 598), (334, 301, 599), (301, 299, 599), (299, 332, 599), (336, 303, 600), (303, 301, 600), (301, 334, 600), (321, 305, 601), (305, 268, 601), (268, 155, 601), (324, 307, 602), (307, 305, 602), (305, 321, 602), (325, 309, 603), (309, 307, 603), (307, 324, 603), (328, 311, 604), (311, 309, 604), (309, 325, 604), (319, 321, 605), (321, 155, 605), (155, 267, 605), (317, 324, 606), (324, 321, 606), (321, 319, 606), (315, 325, 607), (325, 324, 607), (324, 317, 607), (313, 328, 608), (328, 325, 608), (325, 315, 608)])
me_knurl_head.polygons.foreach_set('use_smooth', [True] * 912)
me_knurl_head.polygons.foreach_set('material_index', [2, 2, 2, 2, 2, 2, 2, 2, 2, 2, 2, 2, 2, 2, 2, 2, 2, 2, 2, 2, 2, 2, 2, 2, 2, 2, 2, 2, 2, 2, 2, 2, 2, 2, 2, 2, 2, 2, 2, 2, 2, 2, 2, 2, 2, 2, 2, 2, 2, 2, 2, 2, 2, 2, 2, 2, 2, 2, 2, 2, 2, 2, 2, 2, 2, 2, 2, 2, 2, 2, 2, 2, 2, 2, 2, 2, 2, 2, 2, 2, 2, 2, 2, 2, 2, 2, 2, 2, 2, 2, 2, 2, 2, 2, 2, 2, 2, 2, 2, 2, 2, 2, 2, 2, 2, 2, 2, 2, 2, 2, 2, 2, 2, 2, 2, 2, 2, 2, 2, 2, 2, 2, 2, 2, 2, 2, 2, 2, 0, 0, 0, 0, 0, 0, 0, 0, 0, 0, 0, 0, 0, 0, 0, 0, 0, 0, 0, 0, 0, 0, 0, 0, 0, 0, 0, 0, 0, 0, 0, 0, 0, 0, 0, 0, 0, 0, 0, 0, 0, 0, 0, 0, 0, 0, 0, 0, 0, 0, 0, 0, 0, 0, 0, 0, 0, 0, 0, 0, 0, 0, 0, 0, 2, 2, 2, 2, 2, 2, 2, 2, 2, 2, 2, 2, 2, 2, 2, 2, 2, 2, 2, 2, 2, 2, 2, 2, 2, 2, 2, 2, 2, 2, 2, 2, 2, 2, 2, 2, 2, 2, 2, 2, 2, 2, 2, 2, 2, 2, 2, 2, 2, 2, 2, 2, 2, 2, 2, 2, 2, 2, 2, 2, 2, 2, 2, 2, 2, 2, 2, 2, 2, 2, 2, 2, 2, 2, 2, 2, 2, 2, 2, 2, 0, 0, 0, 0, 0, 0, 0, 0, 0, 0, 0, 0, 0, 0, 0, 0, 0, 0, 0, 0, 0, 0, 0, 0, 0, 0, 0, 0, 0, 0, 0, 0, 0, 0, 0, 0, 0, 0, 0, 0, 0, 0, 0, 0, 0, 0, 0, 0, 0, 0, 0, 0, 0, 0, 0, 0, 0, 0, 0, 0, 0, 0, 0, 0, 0, 0, 0, 0, 0, 0, 0, 0, 0, 0, 0, 0, 0, 0, 0, 0, 0, 0, 0, 0, 0, 0, 0, 0, 0, 0, 0, 0, 0, 0, 0, 0, 2, 2, 2, 2, 2, 2, 2, 2, 2, 2, 2, 2, 2, 2, 2, 2, 2, 2, 2, 2, 2, 2, 2, 2, 2, 2, 2, 2, 2, 2, 2, 2, 0, 0, 0, 0, 0, 0, 0, 0, 0, 0, 0, 0, 0, 0, 0, 0, 0, 0, 0, 0, 0, 0, 0, 0, 0, 0, 0, 0, 0, 0, 0, 0, 0, 0, 0, 0, 0, 0, 0, 0, 0, 0, 0, 0, 0, 0, 0, 0, 0, 0, 0, 0, 0, 0, 0, 0, 0, 0, 0, 0, 0, 0, 0, 0, 0, 0, 0, 0, 0, 0, 0, 0, 0, 0, 0, 0, 0, 0, 0, 0, 0, 0, 0, 0, 0, 0, 0, 0, 0, 0, 0, 0, 0, 0, 0, 0, 0, 0, 0, 0, 0, 0, 0, 0, 0, 0, 0, 0, 0, 0, 0, 0, 0, 0, 0, 0, 0, 0, 0, 0, 0, 0, 0, 0, 0, 0, 0, 0, 0, 0, 0, 0, 0, 0, 0, 0, 0, 0, 0, 0, 0, 0, 0, 0, 0, 0, 0, 0, 0, 0, 0, 0, 0, 0, 0, 0, 0, 0, 0, 0, 0, 0, 0, 0, 0, 0, 0, 0, 0, 0, 0, 0, 0, 0, 0, 0, 0, 0, 0, 0, 0, 0, 0, 0, 0, 0, 0, 0, 0, 0, 0, 0, 0, 0, 0, 0, 0, 0, 0, 0, 0, 0, 0, 0, 0, 0, 0, 0, 0, 0, 0, 0, 0, 0, 0, 0, 0, 0, 0, 0, 0, 0, 0, 0, 0, 0, 0, 0, 0, 0, 0, 0, 0, 0, 0, 0, 0, 0, 0, 0, 0, 0, 0, 0, 0, 0, 0, 0, 0, 0, 0, 0, 0, 0, 0, 0, 0, 0, 0, 0, 0, 0, 0, 0, 0, 0, 0, 0, 0, 0, 0, 0, 0, 0, 0, 0, 0, 0, 0, 0, 0, 0, 0, 0, 0, 0, 0, 0, 0, 0, 0, 0, 0, 0, 0, 0, 0, 0, 0, 0, 0, 0, 0, 0, 0, 0, 0, 0, 0, 0, 0, 0, 0, 0, 0, 0, 0, 0, 0, 0, 0, 0, 0, 0, 0, 0, 0, 0, 0, 0, 0, 0, 0, 0, 0, 0, 0, 0, 0, 0, 0, 0, 0, 0, 0, 0, 0, 0, 0, 0, 0, 0, 0, 0, 0, 0, 0, 0, 0, 0, 0, 0, 0, 0, 0, 0, 0, 0, 0, 0, 0, 0, 0, 0, 0, 0, 0, 0, 0, 0, 0, 0, 0, 0, 0, 0, 0, 0, 0, 0, 0, 0, 0, 0, 0, 0, 0, 0, 0, 0, 0, 0, 0, 0, 0, 0, 0, 0, 0, 0, 0, 0, 0, 0, 0, 0, 0, 0, 0, 0, 0, 0, 0, 0, 0, 0, 0, 0, 0, 0, 0, 0, 0, 0, 0, 0, 0, 0, 0, 0, 0, 0, 0, 0, 0, 0, 0, 0, 0, 0, 0, 0, 0, 0, 0, 0, 0, 0, 0, 0, 0, 0, 0, 0, 0, 0, 0, 0, 0, 0, 0, 0, 0, 0, 0, 0, 0, 0, 0, 0, 0, 0, 0, 0, 0, 0, 0, 0, 0, 0, 0, 0, 0, 0, 0, 0, 0, 0, 0, 0, 0, 0, 0, 0, 0, 0, 0, 0, 0, 0, 0, 0])
_k = set([(32, 33), (32, 36), (32, 263), (32, 329), (32, 528), (32, 540), (32, 548), (32, 560), (33, 34), (33, 37), (33, 331), (33, 528), (33, 540), (33, 550), (33, 562), (34, 35), (34, 38), (34, 333), (34, 526), (34, 538), (34, 550), (34, 562), (35, 39), (35, 247), (35, 335), (35, 470), (35, 477), (35, 526), (35, 538), (36, 37), (36, 150), (36, 161), (36, 524), (36, 528), (36, 560), (36, 564), (37, 38), (37, 162), (37, 524), (37, 528), (37, 562), (37, 566), (38, 39), (38, 163), (38, 522), (38, 526), (38, 562), (38, 566), (39, 118), (39, 164), (39, 469), (39, 470), (39, 522), (39, 526), (40, 41), (40, 44), (40, 270), (40, 345), (40, 520), (40, 532), (40, 556), (40, 568), (41, 42), (41, 45), (41, 348), (41, 520), (41, 532), (41, 558), (41, 570), (42, 43), (42, 46), (42, 349), (42, 518), (42, 530), (42, 558), (42, 570), (43, 47), (43, 254), (43, 351), (43, 466), (43, 473), (43, 518), (43, 530), (44, 45), (44, 157), (44, 169), (44, 516), (44, 520), (44, 568), (44, 572), (45, 46), (45, 170), (45, 516), (45, 520), (45, 570), (45, 574), (46, 47), (46, 171), (46, 514), (46, 518), (46, 570), (46, 574), (47, 125), (47, 172), (47, 465), (47, 466), (47, 514), (47, 518), (81, 225), (81, 226), (82, 226), (82, 227), (83, 227), (83, 228), (84, 228), (84, 229), (85, 229), (85, 230), (86, 230), (86, 231), (87, 231), (87, 232), (88, 232), (88, 233), (89, 233), (89, 234), (90, 234), (90, 235), (91, 235), (91, 236), (92, 236), (92, 237), (93, 237), (93, 238), (94, 238), (94, 239), (95, 239), (95, 240), (96, 225), (96, 240), (113, 241), (113, 242), (113, 417), (113, 489), (113, 490), (114, 242), (114, 243), (114, 441), (114, 501), (114, 502), (115, 243), (115, 244), (115, 352), (115, 509), (115, 545), (116, 244), (116, 245), (116, 303), (116, 453), (116, 454), (117, 168), (117, 245), (117, 246), (117, 461), (117, 462), (118, 246), (118, 247), (118, 469), (118, 470), (119, 247), (119, 248), (119, 335), (119, 477), (119, 478), (120, 248), (120, 249), (120, 304), (120, 485), (120, 486), (121, 249), (121, 250), (121, 433), (121, 497), (121, 498), (122, 250), (122, 251), (122, 445), (122, 505), (122, 506), (123, 251), (123, 252), (123, 328), (123, 449), (123, 450), (124, 176), (124, 252), (124, 253), (124, 457), (124, 458), (125, 253), (125, 254), (125, 465), (125, 466), (126, 254), (126, 255), (126, 351), (126, 473), (126, 474), (127, 255), (127, 256), (127, 320), (127, 481), (127, 482), (128, 241), (128, 256), (128, 429), (128, 493), (128, 494), (145, 257), (145, 258), (145, 420), (145, 487), (145, 495), (146, 258), (146, 259), (146, 444), (146, 561), (146, 565), (147, 259), (147, 260), (147, 346), (147, 510), (147, 549), (148, 260), (148, 261), (148, 297), (148, 593), (148, 597), (149, 165), (149, 261), (149, 262), (149, 576), (149, 581), (150, 262), (150, 263), (150, 560), (150, 564), (151, 263), (151, 264), (151, 329), (151, 548), (151, 577), (152, 264), (152, 265), (152, 298), (152, 471), (152, 479), (153, 265), (153, 266), (153, 436), (153, 569), (153, 573), (154, 266), (154, 267), (154, 448), (154, 553), (154, 557), (155, 267), (155, 268), (155, 321), (155, 601), (155, 605), (156, 173), (156, 268), (156, 269), (156, 585), (156, 589), (157, 269), (157, 270), (157, 568), (157, 572), (158, 270), (158, 271), (158, 345), (158, 552), (158, 556), (159, 271), (159, 272), (159, 314), (159, 455), (159, 463), (160, 257), (160, 272), (160, 432), (160, 503), (160, 511), (161, 162), (161, 165), (161, 262), (161, 524), (161, 564), (161, 576), (161, 578), (162, 163), (162, 166), (162, 524), (162, 566), (162, 578), (162, 579), (163, 164), (163, 167), (163, 522), (163, 566), (163, 579), (163, 580), (164, 168), (164, 246), (164, 462), (164, 469), (164, 522), (164, 580), (165, 166), (165, 289), (165, 576), (165, 578), (165, 581), (165, 582), (166, 167), (166, 291), (166, 578), (166, 579), (166, 582), (166, 583), (167, 168), (167, 293), (167, 579), (167, 580), (167, 583), (167, 584), (168, 295), (168, 461), (168, 462), (168, 580), (168, 584), (169, 170), (169, 173), (169, 269), (169, 516), (169, 572), (169, 585), (169, 586), (170, 171), (170, 174), (170, 516), (170, 574), (170, 586), (170, 587), (171, 172), (171, 175), (171, 514), (171, 574), (171, 587), (171, 588), (172, 176), (172, 253), (172, 458), (172, 465), (172, 514), (172, 588), (173, 174), (173, 305), (173, 585), (173, 586), (173, 589), (173, 590), (174, 175), (174, 307), (174, 586), (174, 587), (174, 590), (174, 591), (175, 176), (175, 309), (175, 587), (175, 588), (175, 591), (175, 592), (176, 311), (176, 457), (176, 458), (176, 588), (176, 592), (177, 273), (177, 274), (178, 274), (178, 275), (179, 275), (179, 276), (180, 276), (180, 277), (181, 277), (181, 278), (182, 278), (182, 279), (183, 279), (183, 280), (184, 280), (184, 281), (185, 281), (185, 282), (186, 282), (186, 283), (187, 283), (187, 284), (188, 284), (188, 285), (189, 285), (189, 286), (190, 286), (190, 287), (191, 287), (191, 288), (192, 273), (192, 288), (241, 424), (241, 489), (241, 494), (242, 425), (242, 490), (242, 501), (243, 338), (243, 502), (243, 545), (244, 336), (244, 453), (244, 509), (245, 295), (245, 454), (245, 461), (246, 462), (246, 469), (247, 470), (247, 477), (248, 327), (248, 478), (248, 485), (249, 296), (249, 486), (249, 497), (250, 437), (250, 498), (250, 505), (251, 313), (251, 449), (251, 506), (252, 311), (252, 450), (252, 457), (253, 458), (253, 465), (254, 466), (254, 473), (255, 343), (255, 474), (255, 481), (256, 312), (256, 482), (256, 493), (257, 421), (257, 487), (257, 511), (258, 428), (258, 495), (258, 565), (259, 344), (259, 510), (259, 561), (260, 330), (260, 549), (260, 597), (261, 289), (261, 581), (261, 593), (262, 564), (262, 576), (263, 548), (263, 560), (264, 322), (264, 471), (264, 577), (265, 290), (265, 479), (265, 573), (266, 440), (266, 557), (266, 569), (267, 319), (267, 553), (267, 605), (268, 305), (268, 589), (268, 601), (269, 572), (269, 585), (270, 556), (270, 568), (271, 337), (271, 455), (271, 552), (272, 306), (272, 463), (272, 503), (289, 291), (289, 297), (289, 581), (289, 582), (289, 593), (289, 594), (290, 292), (290, 298), (290, 436), (290, 479), (290, 480), (290, 515), (290, 573), (291, 293), (291, 299), (291, 582), (291, 583), (291, 594), (291, 595), (292, 294), (292, 300), (292, 435), (292, 475), (292, 480), (292, 515), (292, 575), (293, 295), (293, 301), (293, 583), (293, 584), (293, 595), (293, 596), (294, 296), (294, 302), (294, 434), (294, 475), (294, 476), (294, 513), (294, 575), (295, 303), (295, 454), (295, 461), (295, 584), (295, 596), (296, 304), (296, 433), (296, 476), (296, 486), (296, 497), (296, 513), (297, 299), (297, 330), (297, 593), (297, 594), (297, 597), (297, 598), (298, 300), (298, 322), (298, 471), (298, 472), (298, 479), (298, 480), (299, 301), (299, 332), (299, 594), (299, 595), (299, 598), (299, 599), (300, 302), (300, 323), (300, 467), (300, 472), (300, 475), (300, 480), (301, 303), (301, 334), (301, 595), (301, 596), (301, 599), (301, 600), (302, 304), (302, 326), (302, 467), (302, 468), (302, 475), (302, 476), (303, 336), (303, 453), (303, 454), (303, 596), (303, 600), (304, 327), (304, 468), (304, 476), (304, 485), (304, 486), (305, 307), (305, 321), (305, 589), (305, 590), (305, 601), (305, 602), (306, 308), (306, 314), (306, 432), (306, 463), (306, 464), (306, 503), (306, 504), (307, 309), (307, 324), (307, 590), (307, 591), (307, 602), (307, 603), (308, 310), (308, 316), (308, 431), (308, 459), (308, 464), (308, 499), (308, 504), (309, 311), (309, 325), (309, 591), (309, 592), (309, 603), (309, 604), (310, 312), (310, 318), (310, 430), (310, 459), (310, 460), (310, 499), (310, 500), (311, 328), (311, 450), (311, 457), (311, 592), (311, 604), (312, 320), (312, 429), (312, 460), (312, 482), (312, 493), (312, 500), (313, 315), (313, 328), (313, 445), (313, 449), (313, 506), (313, 533), (313, 608), (314, 316), (314, 337), (314, 455), (314, 456), (314, 463), (314, 464), (315, 317), (315, 325), (315, 446), (315, 533), (315, 555), (315, 607), (315, 608), (316, 318), (316, 339), (316, 451), (316, 456), (316, 459), (316, 464), (317, 319), (317, 324), (317, 447), (317, 535), (317, 555), (317, 606), (317, 607), (318, 320), (318, 341), (318, 451), (318, 452), (318, 459), (318, 460), (319, 321), (319, 448), (319, 535), (319, 553), (319, 605), (319, 606), (320, 343), (320, 452), (320, 460), (320, 481), (320, 482), (321, 324), (321, 601), (321, 602), (321, 605), (321, 606), (322, 323), (322, 329), (322, 471), (322, 472), (322, 544), (322, 577), (323, 326), (323, 331), (323, 467), (323, 472), (323, 544), (323, 546), (324, 325), (324, 602), (324, 603), (324, 606), (324, 607), (325, 328), (325, 603), (325, 604), (325, 607), (325, 608), (326, 327), (326, 333), (326, 467), (326, 468), (326, 542), (326, 546), (327, 335), (327, 468), (327, 478), (327, 485), (327, 542), (328, 449), (328, 450), (328, 604), (328, 608), (329, 331), (329, 540), (329, 544), (329, 548), (329, 577), (330, 332), (330, 346), (330, 539), (330, 549), (330, 597), (330, 598), (331, 333), (331, 540), (331, 544), (331, 546), (331, 550), (332, 334), (332, 347), (332, 539), (332, 551), (332, 598), (332, 599), (333, 335), (333, 538), (333, 542), (333, 546), (333, 550), (334, 336), (334, 350), (334, 537), (334, 551), (334, 599), (334, 600), (335, 477), (335, 478), (335, 538), (335, 542), (336, 352), (336, 453), (336, 509), (336, 537), (336, 600), (337, 339), (337, 345), (337, 455), (337, 456), (337, 536), (337, 552), (338, 340), (338, 352), (338, 441), (338, 502), (338, 525), (338, 541), (338, 545), (339, 341), (339, 348), (339, 451), (339, 456), (339, 536), (339, 554), (340, 342), (340, 350), (340, 442), (340, 525), (340, 541), (340, 547), (340, 563), (341, 343), (341, 349), (341, 451), (341, 452), (341, 534), (341, 554), (342, 344), (342, 347), (342, 443), (342, 527), (342, 543), (342, 547), (342, 563), (343, 351), (343, 452), (343, 474), (343, 481), (343, 534), (344, 346), (344, 444), (344, 510), (344, 527), (344, 543), (344, 561), (345, 348), (345, 532), (345, 536), (345, 552), (345, 556), (346, 347), (346, 510), (346, 539), (346, 543), (346, 549), (347, 350), (347, 539), (347, 543), (347, 547), (347, 551), (348, 349), (348, 532), (348, 536), (348, 554), (348, 558), (349, 351), (349, 530), (349, 534), (349, 554), (349, 558), (350, 352), (350, 537), (350, 541), (350, 547), (350, 551), (351, 473), (351, 474), (351, 530), (351, 534), (352, 509), (352, 537), (352, 541), (352, 545), (353, 354), (353, 357), (354, 355), (355, 384), (356, 357), (356, 359), (358, 359), (358, 361), (360, 361), (360, 363), (362, 363), (362, 365), (364, 365), (364, 367), (366, 367), (366, 369), (368, 369), (368, 371), (370, 371), (370, 373), (372, 373), (372, 375), (374, 375), (374, 377), (376, 377), (376, 379), (378, 379), (378, 381), (380, 381), (380, 383), (382, 383), (382, 384), (385, 386), (385, 389), (386, 387), (387, 416), (388, 389), (388, 391), (390, 391), (390, 393), (392, 393), (392, 395), (394, 395), (394, 397), (396, 397), (396, 399), (398, 399), (398, 401), (400, 401), (400, 403), (402, 403), (402, 405), (404, 405), (404, 407), (406, 407), (406, 409), (408, 409), (408, 411), (410, 411), (410, 413), (412, 413), (412, 415), (414, 415), (414, 416), (417, 418), (417, 424), (417, 425), (417, 484), (417, 489), (417, 490), (417, 492), (418, 419), (418, 423), (418, 426), (418, 483), (418, 484), (418, 491), (418, 492), (419, 420), (419, 422), (419, 427), (419, 483), (419, 488), (419, 491), (419, 496), (420, 421), (420, 428), (420, 487), (420, 488), (420, 495), (420, 496), (421, 422), (421, 432), (421, 487), (421, 488), (421, 511), (421, 512), (422, 423), (422, 431), (422, 483), (422, 488), (422, 507), (422, 512), (423, 424), (423, 430), (423, 483), (423, 484), (423, 507), (423, 508), (424, 429), (424, 484), (424, 489), (424, 494), (424, 508), (425, 426), (425, 441), (425, 490), (425, 492), (425, 501), (425, 521), (426, 427), (426, 442), (426, 491), (426, 492), (426, 521), (426, 567), (427, 428), (427, 443), (427, 491), (427, 496), (427, 523), (427, 567), (428, 444), (428, 495), (428, 496), (428, 523), (428, 565), (429, 430), (429, 493), (429, 494), (429, 500), (429, 508), (430, 431), (430, 499), (430, 500), (430, 507), (430, 508), (431, 432), (431, 499), (431, 504), (431, 507), (431, 512), (432, 503), (432, 504), (432, 511), (432, 512), (433, 434), (433, 437), (433, 497), (433, 498), (433, 513), (433, 517), (434, 435), (434, 438), (434, 513), (434, 517), (434, 571), (434, 575), (435, 436), (435, 439), (435, 515), (435, 519), (435, 571), (435, 575), (436, 440), (436, 515), (436, 519), (436, 569), (436, 573), (437, 438), (437, 445), (437, 498), (437, 505), (437, 517), (437, 529), (438, 439), (438, 446), (438, 517), (438, 529), (438, 559), (438, 571), (439, 440), (439, 447), (439, 519), (439, 531), (439, 559), (439, 571), (440, 448), (440, 519), (440, 531), (440, 557), (440, 569), (441, 442), (441, 501), (441, 502), (441, 521), (441, 525), (442, 443), (442, 521), (442, 525), (442, 563), (442, 567), (443, 444), (443, 523), (443, 527), (443, 563), (443, 567), (444, 523), (444, 527), (444, 561), (444, 565), (445, 446), (445, 505), (445, 506), (445, 529), (445, 533), (446, 447), (446, 529), (446, 533), (446, 555), (446, 559), (447, 448), (447, 531), (447, 535), (447, 555), (447, 559), (448, 531), (448, 535), (448, 553), (448, 557)])
me_knurl_head.attributes.new('sharp_edge', 'BOOLEAN', 'EDGE').data.foreach_set('value', [ (min(e.vertices), max(e.vertices)) in _k for e in me_knurl_head.edges])
_k = {(94, 239): 1.0, (94, 238): 1.0, (87, 232): 1.0, (87, 231): 1.0, (95, 240): 1.0, (95, 239): 1.0, (88, 233): 1.0, (88, 232): 1.0, (81, 226): 1.0, (81, 225): 1.0, (96, 225): 1.0, (96, 240): 1.0, (89, 234): 1.0, (89, 233): 1.0, (82, 227): 1.0, (82, 226): 1.0, (90, 235): 1.0, (90, 234): 1.0, (83, 228): 1.0, (83, 227): 1.0, (91, 236): 1.0, (91, 235): 1.0, (84, 229): 1.0, (84, 228): 1.0, (92, 237): 1.0, (92, 236): 1.0, (85, 230): 1.0, (85, 229): 1.0, (93, 238): 1.0, (93, 237): 1.0, (86, 231): 1.0, (86, 230): 1.0, (378, 379): 1.0, (376, 379): 1.0, (364, 365): 1.0, (362, 365): 1.0, (380, 381): 1.0, (378, 381): 1.0, (366, 367): 1.0, (364, 367): 1.0, (382, 383): 1.0, (380, 383): 1.0, (368, 369): 1.0, (366, 369): 1.0, (353, 354): 1.0, (354, 355): 1.0, (355, 384): 1.0, (382, 384): 1.0, (370, 371): 1.0, (368, 371): 1.0, (356, 357): 1.0, (353, 357): 1.0, (372, 373): 1.0, (370, 373): 1.0, (358, 359): 1.0, (356, 359): 1.0, (374, 375): 1.0, (372, 375): 1.0, (360, 361): 1.0, (358, 361): 1.0, (376, 377): 1.0, (374, 377): 1.0, (362, 363): 1.0, (360, 363): 1.0, (328, 450): 1.0, (123, 328): 1.0, (123, 450): 1.0, (339, 451): 1.0, (339, 341): 1.0, (341, 451): 1.0, (341, 452): 1.0, (341, 343): 1.0, (343, 452): 1.0, (336, 453): 1.0, (244, 336): 1.0, (244, 453): 1.0, (303, 454): 1.0, (116, 303): 1.0, (116, 454): 1.0, (271, 455): 1.0, (271, 337): 1.0, (337, 455): 1.0, (337, 456): 1.0, (337, 339): 1.0, (339, 456): 1.0, (311, 457): 1.0, (252, 311): 1.0, (252, 457): 1.0, (176, 458): 1.0, (124, 176): 1.0, (124, 458): 1.0, (316, 459): 1.0, (316, 318): 1.0, (318, 459): 1.0, (318, 460): 1.0, (318, 320): 1.0, (320, 460): 1.0, (295, 461): 1.0, (245, 295): 1.0, (245, 461): 1.0, (168, 462): 1.0, (117, 168): 1.0, (117, 462): 1.0, (159, 463): 1.0, (159, 314): 1.0, (314, 463): 1.0, (314, 464): 1.0, (314, 316): 1.0, (316, 464): 1.0, (172, 465): 1.0, (172, 253): 1.0, (253, 465): 1.0, (47, 466): 1.0, (47, 125): 1.0, (125, 466): 1.0, (323, 467): 1.0, (323, 326): 1.0, (326, 467): 1.0, (326, 468): 1.0, (326, 327): 1.0, (327, 468): 1.0, (164, 469): 1.0, (164, 246): 1.0, (246, 469): 1.0, (39, 470): 1.0, (39, 118): 1.0, (118, 470): 1.0, (264, 471): 1.0, (264, 322): 1.0, (322, 471): 1.0, (322, 472): 1.0, (322, 323): 1.0, (323, 472): 1.0, (43, 473): 1.0, (43, 254): 1.0, (254, 473): 1.0, (351, 474): 1.0, (126, 351): 1.0, (126, 474): 1.0, (300, 475): 1.0, (300, 302): 1.0, (302, 475): 1.0, (302, 476): 1.0, (302, 304): 1.0, (304, 476): 1.0, (35, 477): 1.0, (35, 247): 1.0, (247, 477): 1.0, (335, 478): 1.0, (119, 335): 1.0, (119, 478): 1.0, (152, 479): 1.0, (152, 298): 1.0, (298, 479): 1.0, (298, 480): 1.0, (298, 300): 1.0, (300, 480): 1.0, (343, 481): 1.0, (255, 343): 1.0, (255, 481): 1.0, (320, 482): 1.0, (127, 320): 1.0, (127, 482): 1.0, (422, 483): 1.0, (422, 423): 1.0, (423, 483): 1.0, (423, 484): 1.0, (423, 424): 1.0, (424, 484): 1.0, (327, 485): 1.0, (248, 327): 1.0, (248, 485): 1.0, (304, 486): 1.0, (120, 304): 1.0, (120, 486): 1.0, (257, 487): 1.0, (257, 421): 1.0, (421, 487): 1.0, (421, 488): 1.0, (421, 422): 1.0, (422, 488): 1.0, (424, 489): 1.0, (241, 424): 1.0, (241, 489): 1.0, (417, 490): 1.0, (113, 417): 1.0, (113, 490): 1.0, (419, 491): 1.0, (418, 419): 1.0, (418, 491): 1.0, (418, 492): 1.0, (417, 418): 1.0, (417, 492): 1.0, (312, 493): 1.0, (256, 312): 1.0, (256, 493): 1.0, (429, 494): 1.0, (128, 429): 1.0, (128, 494): 1.0, (145, 495): 1.0, (145, 420): 1.0, (420, 495): 1.0, (420, 496): 1.0, (419, 420): 1.0, (419, 496): 1.0, (296, 497): 1.0, (249, 296): 1.0, (249, 497): 1.0, (433, 498): 1.0, (121, 433): 1.0, (121, 498): 1.0, (308, 499): 1.0, (308, 310): 1.0, (310, 499): 1.0, (310, 500): 1.0, (310, 312): 1.0, (312, 500): 1.0, (425, 501): 1.0, (242, 425): 1.0, (242, 501): 1.0, (441, 502): 1.0, (114, 441): 1.0, (114, 502): 1.0, (272, 503): 1.0, (272, 306): 1.0, (306, 503): 1.0, (306, 504): 1.0, (306, 308): 1.0, (308, 504): 1.0, (437, 505): 1.0, (250, 437): 1.0, (250, 505): 1.0, (445, 506): 1.0, (122, 445): 1.0, (122, 506): 1.0, (431, 507): 1.0, (430, 431): 1.0, (430, 507): 1.0, (430, 508): 1.0, (429, 430): 1.0, (429, 508): 1.0, (352, 509): 1.0, (115, 352): 1.0, (115, 509): 1.0, (259, 510): 1.0, (259, 344): 1.0, (344, 510): 1.0, (160, 511): 1.0, (160, 432): 1.0, (432, 511): 1.0, (432, 512): 1.0, (431, 432): 1.0, (431, 512): 1.0, (294, 513): 1.0, (294, 296): 1.0, (296, 513): 1.0, (400, 401): 1.0, (184, 281): 1.0, (184, 280): 1.0, (398, 401): 1.0, (385, 386): 1.0, (177, 274): 1.0, (177, 273): 1.0, (386, 387): 1.0, (387, 416): 1.0, (192, 273): 1.0, (192, 288): 1.0, (414, 416): 1.0, (402, 403): 1.0, (185, 282): 1.0, (185, 281): 1.0, (400, 403): 1.0, (388, 389): 1.0, (178, 275): 1.0, (178, 274): 1.0, (385, 389): 1.0, (404, 405): 1.0, (186, 283): 1.0, (186, 282): 1.0, (402, 405): 1.0, (390, 391): 1.0, (179, 276): 1.0, (179, 275): 1.0, (388, 391): 1.0, (406, 407): 1.0, (187, 284): 1.0, (187, 283): 1.0, (404, 407): 1.0, (392, 393): 1.0, (180, 277): 1.0, (180, 276): 1.0, (390, 393): 1.0, (408, 409): 1.0, (188, 285): 1.0, (188, 284): 1.0, (406, 409): 1.0, (394, 395): 1.0, (181, 278): 1.0, (181, 277): 1.0, (392, 395): 1.0, (410, 411): 1.0, (189, 286): 1.0, (189, 285): 1.0, (408, 411): 1.0, (396, 397): 1.0, (182, 279): 1.0, (182, 278): 1.0, (394, 397): 1.0, (412, 413): 1.0, (190, 287): 1.0, (190, 286): 1.0, (410, 413): 1.0, (398, 399): 1.0, (183, 280): 1.0, (183, 279): 1.0, (396, 399): 1.0, (414, 415): 1.0, (191, 288): 1.0, (191, 287): 1.0, (412, 415): 1.0, (171, 514): 1.0, (171, 172): 1.0, (172, 514): 1.0, (290, 515): 1.0, (290, 292): 1.0, (292, 515): 1.0, (169, 516): 1.0, (169, 170): 1.0, (170, 516): 1.0, (434, 517): 1.0, (433, 434): 1.0, (433, 517): 1.0, (46, 518): 1.0, (46, 47): 1.0, (47, 518): 1.0, (436, 519): 1.0, (435, 436): 1.0, (435, 519): 1.0, (44, 520): 1.0, (44, 45): 1.0, (45, 520): 1.0, (426, 521): 1.0, (425, 426): 1.0, (425, 521): 1.0, (163, 522): 1.0, (163, 164): 1.0, (164, 522): 1.0, (428, 523): 1.0, (427, 428): 1.0, (427, 523): 1.0, (161, 524): 1.0, (161, 162): 1.0, (162, 524): 1.0, (442, 525): 1.0, (441, 442): 1.0, (441, 525): 1.0, (38, 526): 1.0, (38, 39): 1.0, (39, 526): 1.0, (444, 527): 1.0, (443, 444): 1.0, (443, 527): 1.0, (36, 528): 1.0, (36, 37): 1.0, (37, 528): 1.0, (438, 529): 1.0, (437, 438): 1.0, (437, 529): 1.0, (42, 530): 1.0, (42, 43): 1.0, (43, 530): 1.0, (440, 531): 1.0, (439, 440): 1.0, (439, 531): 1.0, (40, 532): 1.0, (40, 41): 1.0, (41, 532): 1.0, (446, 533): 1.0, (445, 446): 1.0, (445, 533): 1.0, (349, 534): 1.0, (349, 351): 1.0, (351, 534): 1.0, (448, 535): 1.0, (447, 448): 1.0, (447, 535): 1.0, (345, 536): 1.0, (345, 348): 1.0, (348, 536): 1.0, (350, 537): 1.0, (350, 352): 1.0, (352, 537): 1.0, (34, 538): 1.0, (34, 35): 1.0, (35, 538): 1.0, (346, 539): 1.0, (346, 347): 1.0, (347, 539): 1.0, (32, 540): 1.0, (32, 33): 1.0, (33, 540): 1.0, (340, 541): 1.0, (338, 340): 1.0, (338, 541): 1.0, (333, 542): 1.0, (333, 335): 1.0, (335, 542): 1.0, (344, 543): 1.0, (342, 344): 1.0, (342, 543): 1.0, (329, 544): 1.0, (329, 331): 1.0, (331, 544): 1.0, (338, 545): 1.0, (243, 338): 1.0, (243, 545): 1.0, (331, 546): 1.0, (331, 333): 1.0, (333, 546): 1.0, (342, 547): 1.0, (340, 342): 1.0, (340, 547): 1.0, (263, 548): 1.0, (32, 263): 1.0, (32, 548): 1.0, (147, 549): 1.0, (147, 346): 1.0, (346, 549): 1.0, (33, 550): 1.0, (33, 34): 1.0, (34, 550): 1.0, (347, 551): 1.0, (347, 350): 1.0, (350, 551): 1.0, (158, 552): 1.0, (158, 345): 1.0, (345, 552): 1.0, (154, 553): 1.0, (154, 448): 1.0, (448, 553): 1.0, (348, 554): 1.0, (348, 349): 1.0, (349, 554): 1.0, (447, 555): 1.0, (446, 447): 1.0, (446, 555): 1.0, (270, 556): 1.0, (40, 270): 1.0, (40, 556): 1.0, (266, 557): 1.0, (266, 440): 1.0, (440, 557): 1.0, (41, 558): 1.0, (41, 42): 1.0, (42, 558): 1.0, (439, 559): 1.0, (438, 439): 1.0, (438, 559): 1.0, (150, 560): 1.0, (36, 150): 1.0, (36, 560): 1.0, (146, 561): 1.0, (146, 444): 1.0, (444, 561): 1.0, (37, 562): 1.0, (37, 38): 1.0, (38, 562): 1.0, (443, 563): 1.0, (442, 443): 1.0, (442, 563): 1.0, (262, 564): 1.0, (161, 262): 1.0, (161, 564): 1.0, (258, 565): 1.0, (258, 428): 1.0, (428, 565): 1.0, (162, 566): 1.0, (162, 163): 1.0, (163, 566): 1.0, (427, 567): 1.0, (426, 427): 1.0, (426, 567): 1.0, (157, 568): 1.0, (44, 157): 1.0, (44, 568): 1.0, (153, 569): 1.0, (153, 436): 1.0, (436, 569): 1.0, (45, 570): 1.0, (45, 46): 1.0, (46, 570): 1.0, (435, 571): 1.0, (434, 435): 1.0, (434, 571): 1.0, (269, 572): 1.0, (169, 269): 1.0, (169, 572): 1.0, (265, 573): 1.0, (265, 290): 1.0, (290, 573): 1.0, (170, 574): 1.0, (170, 171): 1.0, (171, 574): 1.0, (292, 575): 1.0, (292, 294): 1.0, (294, 575): 1.0, (149, 576): 1.0, (149, 165): 1.0, (165, 576): 1.0, (151, 577): 1.0, (151, 329): 1.0, (329, 577): 1.0, (113, 242): 1.0, (113, 241): 1.0, (114, 243): 1.0, (114, 242): 1.0, (115, 244): 1.0, (115, 243): 1.0, (116, 245): 1.0, (116, 244): 1.0, (117, 246): 1.0, (117, 245): 1.0, (118, 247): 1.0, (118, 246): 1.0, (119, 248): 1.0, (119, 247): 1.0, (120, 249): 1.0, (120, 248): 1.0, (121, 250): 1.0, (121, 249): 1.0, (122, 251): 1.0, (122, 250): 1.0, (123, 252): 1.0, (123, 251): 1.0, (124, 253): 1.0, (124, 252): 1.0, (125, 254): 1.0, (125, 253): 1.0, (126, 255): 1.0, (126, 254): 1.0, (127, 256): 1.0, (127, 255): 1.0, (128, 241): 1.0, (128, 256): 1.0, (145, 258): 1.0, (145, 257): 1.0, (146, 259): 1.0, (146, 258): 1.0, (147, 260): 1.0, (147, 259): 1.0, (148, 261): 1.0, (148, 260): 1.0, (149, 262): 1.0, (149, 261): 1.0, (150, 263): 1.0, (150, 262): 1.0, (151, 264): 1.0, (151, 263): 1.0, (152, 265): 1.0, (152, 264): 1.0, (153, 266): 1.0, (153, 265): 1.0, (154, 267): 1.0, (154, 266): 1.0, (155, 268): 1.0, (155, 267): 1.0, (156, 269): 1.0, (156, 268): 1.0, (157, 270): 1.0, (157, 269): 1.0, (158, 271): 1.0, (158, 270): 1.0, (159, 272): 1.0, (159, 271): 1.0, (160, 257): 1.0, (160, 272): 1.0, (165, 578): 1.0, (165, 166): 1.0, (166, 578): 1.0, (166, 579): 1.0, (166, 167): 1.0, (167, 579): 1.0, (167, 580): 1.0, (167, 168): 1.0, (168, 580): 1.0, (261, 581): 1.0, (261, 289): 1.0, (289, 581): 1.0, (289, 582): 1.0, (289, 291): 1.0, (291, 582): 1.0, (291, 583): 1.0, (291, 293): 1.0, (293, 583): 1.0, (293, 584): 1.0, (293, 295): 1.0, (295, 584): 1.0, (156, 585): 1.0, (156, 173): 1.0, (173, 585): 1.0, (173, 586): 1.0, (173, 174): 1.0, (174, 586): 1.0, (174, 587): 1.0, (174, 175): 1.0, (175, 587): 1.0, (175, 588): 1.0, (175, 176): 1.0, (176, 588): 1.0, (268, 589): 1.0, (268, 305): 1.0, (305, 589): 1.0, (305, 590): 1.0, (305, 307): 1.0, (307, 590): 1.0, (307, 591): 1.0, (307, 309): 1.0, (309, 591): 1.0, (309, 592): 1.0, (309, 311): 1.0, (311, 592): 1.0, (148, 593): 1.0, (148, 297): 1.0, (297, 593): 1.0, (297, 594): 1.0, (297, 299): 1.0, (299, 594): 1.0, (299, 595): 1.0, (299, 301): 1.0, (301, 595): 1.0, (301, 596): 1.0, (301, 303): 1.0, (303, 596): 1.0, (260, 597): 1.0, (260, 330): 1.0, (330, 597): 1.0, (330, 598): 1.0, (330, 332): 1.0, (332, 598): 1.0, (332, 599): 1.0, (332, 334): 1.0, (334, 599): 1.0, (334, 600): 1.0, (334, 336): 1.0, (336, 600): 1.0, (155, 601): 1.0, (155, 321): 1.0, (321, 601): 1.0, (321, 602): 1.0, (321, 324): 1.0, (324, 602): 1.0, (324, 603): 1.0, (324, 325): 1.0, (325, 603): 1.0, (325, 604): 1.0, (325, 328): 1.0, (328, 604): 1.0, (267, 605): 1.0, (267, 319): 1.0, (319, 605): 1.0, (319, 606): 1.0, (317, 319): 1.0, (317, 606): 1.0, (317, 607): 1.0, (315, 317): 1.0, (315, 607): 1.0, (315, 608): 1.0, (313, 315): 1.0, (313, 608): 1.0, (313, 449): 1.0, (251, 313): 1.0, (251, 449): 1.0, (123, 449): 1.0, (328, 449): 1.0, (313, 328): 1.0, (252, 450): 1.0, (311, 450): 1.0, (311, 328): 1.0, (318, 341): 1.0, (318, 451): 1.0, (316, 451): 1.0, (316, 339): 1.0, (320, 343): 1.0, (320, 452): 1.0, (318, 452): 1.0, (116, 453): 1.0, (303, 453): 1.0, (303, 336): 1.0, (245, 454): 1.0, (295, 454): 1.0, (295, 303): 1.0, (314, 337): 1.0, (314, 455): 1.0, (159, 455): 1.0, (316, 456): 1.0, (314, 456): 1.0, (124, 457): 1.0, (176, 457): 1.0, (176, 311): 1.0, (253, 458): 1.0, (172, 458): 1.0, (172, 176): 1.0, (310, 318): 1.0, (310, 459): 1.0, (308, 459): 1.0, (308, 316): 1.0, (312, 320): 1.0, (312, 460): 1.0, (310, 460): 1.0, (117, 461): 1.0, (168, 461): 1.0, (168, 295): 1.0, (246, 462): 1.0, (164, 462): 1.0, (164, 168): 1.0, (306, 314): 1.0, (306, 463): 1.0, (272, 463): 1.0, (308, 464): 1.0, (306, 464): 1.0, (125, 465): 1.0, (47, 465): 1.0, (47, 172): 1.0, (254, 466): 1.0, (43, 466): 1.0, (43, 47): 1.0, (302, 326): 1.0, (302, 467): 1.0, (300, 467): 1.0, (300, 323): 1.0, (304, 327): 1.0, (304, 468): 1.0, (302, 468): 1.0, (118, 469): 1.0, (39, 469): 1.0, (39, 164): 1.0, (247, 470): 1.0, (35, 470): 1.0, (35, 39): 1.0, (298, 322): 1.0, (298, 471): 1.0, (152, 471): 1.0, (300, 472): 1.0, (298, 472): 1.0, (126, 473): 1.0, (351, 473): 1.0, (43, 351): 1.0, (255, 474): 1.0, (343, 474): 1.0, (343, 351): 1.0, (294, 302): 1.0, (294, 475): 1.0, (292, 475): 1.0, (292, 300): 1.0, (296, 304): 1.0, (296, 476): 1.0, (294, 476): 1.0, (119, 477): 1.0, (335, 477): 1.0, (35, 335): 1.0, (248, 478): 1.0, (327, 478): 1.0, (327, 335): 1.0, (290, 298): 1.0, (290, 479): 1.0, (265, 479): 1.0, (292, 480): 1.0, (290, 480): 1.0, (127, 481): 1.0, (320, 481): 1.0, (256, 482): 1.0, (312, 482): 1.0, (418, 423): 1.0, (418, 483): 1.0, (419, 483): 1.0, (419, 422): 1.0, (417, 424): 1.0, (417, 484): 1.0, (418, 484): 1.0, (120, 485): 1.0, (304, 485): 1.0, (249, 486): 1.0, (296, 486): 1.0, (420, 421): 1.0, (420, 487): 1.0, (145, 487): 1.0, (419, 488): 1.0, (420, 488): 1.0, (113, 489): 1.0, (417, 489): 1.0, (242, 490): 1.0, (425, 490): 1.0, (417, 425): 1.0, (418, 426): 1.0, (426, 491): 1.0, (427, 491): 1.0, (419, 427): 1.0, (425, 492): 1.0, (426, 492): 1.0, (128, 493): 1.0, (429, 493): 1.0, (312, 429): 1.0, (241, 494): 1.0, (424, 494): 1.0, (424, 429): 1.0, (420, 428): 1.0, (428, 495): 1.0, (258, 495): 1.0, (427, 496): 1.0, (428, 496): 1.0, (121, 497): 1.0, (433, 497): 1.0, (296, 433): 1.0, (250, 498): 1.0, (437, 498): 1.0, (433, 437): 1.0, (310, 430): 1.0, (430, 499): 1.0, (431, 499): 1.0, (308, 431): 1.0, (429, 500): 1.0, (430, 500): 1.0, (114, 501): 1.0, (441, 501): 1.0, (425, 441): 1.0, (243, 502): 1.0, (338, 502): 1.0, (338, 441): 1.0, (306, 432): 1.0, (432, 503): 1.0, (160, 503): 1.0, (431, 504): 1.0, (432, 504): 1.0, (122, 505): 1.0, (445, 505): 1.0, (437, 445): 1.0, (251, 506): 1.0, (313, 506): 1.0, (313, 445): 1.0, (423, 430): 1.0, (423, 507): 1.0, (422, 507): 1.0, (422, 431): 1.0, (424, 508): 1.0, (423, 508): 1.0, (244, 509): 1.0, (336, 509): 1.0, (336, 352): 1.0, (344, 346): 1.0, (346, 510): 1.0, (147, 510): 1.0, (421, 432): 1.0, (421, 511): 1.0, (257, 511): 1.0, (422, 512): 1.0, (421, 512): 1.0, (433, 513): 1.0, (434, 513): 1.0, (294, 434): 1.0, (47, 514): 1.0, (46, 514): 1.0, (46, 171): 1.0, (292, 435): 1.0, (435, 515): 1.0, (436, 515): 1.0, (290, 436): 1.0, (45, 170): 1.0, (45, 516): 1.0, (44, 516): 1.0, (44, 169): 1.0, (437, 517): 1.0, (438, 517): 1.0, (434, 438): 1.0, (43, 518): 1.0, (42, 518): 1.0, (42, 46): 1.0, (435, 439): 1.0, (439, 519): 1.0, (440, 519): 1.0, (436, 440): 1.0, (41, 45): 1.0, (41, 520): 1.0, (40, 520): 1.0, (40, 44): 1.0, (441, 521): 1.0, (442, 521): 1.0, (426, 442): 1.0, (39, 522): 1.0, (38, 522): 1.0, (38, 163): 1.0, (427, 443): 1.0, (443, 523): 1.0, (444, 523): 1.0, (428, 444): 1.0, (37, 162): 1.0, (37, 524): 1.0, (36, 524): 1.0, (36, 161): 1.0, (338, 525): 1.0, (340, 525): 1.0, (340, 442): 1.0, (35, 526): 1.0, (34, 526): 1.0, (34, 38): 1.0, (342, 443): 1.0, (342, 527): 1.0, (344, 527): 1.0, (344, 444): 1.0, (33, 37): 1.0, (33, 528): 1.0, (32, 528): 1.0, (32, 36): 1.0, (445, 529): 1.0, (446, 529): 1.0, (438, 446): 1.0, (351, 530): 1.0, (349, 530): 1.0, (42, 349): 1.0, (439, 447): 1.0, (447, 531): 1.0, (448, 531): 1.0, (440, 448): 1.0, (41, 348): 1.0, (348, 532): 1.0, (345, 532): 1.0, (40, 345): 1.0, (313, 533): 1.0, (315, 533): 1.0, (315, 446): 1.0, (343, 534): 1.0, (341, 534): 1.0, (341, 349): 1.0, (317, 447): 1.0, (317, 535): 1.0, (319, 535): 1.0, (319, 448): 1.0, (339, 348): 1.0, (339, 536): 1.0, (337, 536): 1.0, (337, 345): 1.0, (336, 537): 1.0, (334, 537): 1.0, (334, 350): 1.0, (335, 538): 1.0, (333, 538): 1.0, (34, 333): 1.0, (332, 347): 1.0, (332, 539): 1.0, (330, 539): 1.0, (330, 346): 1.0, (33, 331): 1.0, (331, 540): 1.0, (329, 540): 1.0, (32, 329): 1.0, (338, 352): 1.0, (352, 541): 1.0, (350, 541): 1.0, (340, 350): 1.0, (327, 542): 1.0, (326, 542): 1.0, (326, 333): 1.0, (342, 347): 1.0, (347, 543): 1.0, (346, 543): 1.0, (323, 331): 1.0, (323, 544): 1.0, (322, 544): 1.0, (322, 329): 1.0, (115, 545): 1.0, (352, 545): 1.0, (326, 546): 1.0, (323, 546): 1.0, (350, 547): 1.0, (347, 547): 1.0, (329, 548): 1.0, (151, 548): 1.0, (330, 549): 1.0, (260, 549): 1.0, (333, 550): 1.0, (331, 550): 1.0, (334, 551): 1.0, (332, 551): 1.0, (337, 552): 1.0, (271, 552): 1.0, (319, 553): 1.0, (267, 553): 1.0, (341, 554): 1.0, (339, 554): 1.0, (315, 555): 1.0, (317, 555): 1.0, (345, 556): 1.0, (158, 556): 1.0, (448, 557): 1.0, (154, 557): 1.0, (349, 558): 1.0, (348, 558): 1.0, (446, 559): 1.0, (447, 559): 1.0, (32, 560): 1.0, (263, 560): 1.0, (344, 561): 1.0, (259, 561): 1.0, (34, 562): 1.0, (33, 562): 1.0, (340, 563): 1.0, (342, 563): 1.0, (36, 564): 1.0, (150, 564): 1.0, (444, 565): 1.0, (146, 565): 1.0, (38, 566): 1.0, (37, 566): 1.0, (442, 567): 1.0, (443, 567): 1.0, (40, 568): 1.0, (270, 568): 1.0, (440, 569): 1.0, (266, 569): 1.0, (42, 570): 1.0, (41, 570): 1.0, (438, 571): 1.0, (439, 571): 1.0, (44, 572): 1.0, (157, 572): 1.0, (436, 573): 1.0, (153, 573): 1.0, (46, 574): 1.0, (45, 574): 1.0, (434, 575): 1.0, (435, 575): 1.0, (161, 165): 1.0, (161, 576): 1.0, (262, 576): 1.0, (322, 577): 1.0, (264, 577): 1.0, (162, 166): 1.0, (162, 578): 1.0, (161, 578): 1.0, (163, 167): 1.0, (163, 579): 1.0, (162, 579): 1.0, (164, 580): 1.0, (163, 580): 1.0, (165, 289): 1.0, (165, 581): 1.0, (149, 581): 1.0, (166, 291): 1.0, (166, 582): 1.0, (165, 582): 1.0, (167, 293): 1.0, (167, 583): 1.0, (166, 583): 1.0, (168, 584): 1.0, (167, 584): 1.0, (169, 173): 1.0, (169, 585): 1.0, (269, 585): 1.0, (170, 174): 1.0, (170, 586): 1.0, (169, 586): 1.0, (171, 175): 1.0, (171, 587): 1.0, (170, 587): 1.0, (172, 588): 1.0, (171, 588): 1.0, (173, 305): 1.0, (173, 589): 1.0, (156, 589): 1.0, (174, 307): 1.0, (174, 590): 1.0, (173, 590): 1.0, (175, 309): 1.0, (175, 591): 1.0, (174, 591): 1.0, (176, 592): 1.0, (175, 592): 1.0, (289, 297): 1.0, (289, 593): 1.0, (261, 593): 1.0, (291, 299): 1.0, (291, 594): 1.0, (289, 594): 1.0, (293, 301): 1.0, (293, 595): 1.0, (291, 595): 1.0, (295, 596): 1.0, (293, 596): 1.0, (297, 330): 1.0, (297, 597): 1.0, (148, 597): 1.0, (299, 332): 1.0, (299, 598): 1.0, (297, 598): 1.0, (301, 334): 1.0, (301, 599): 1.0, (299, 599): 1.0, (303, 600): 1.0, (301, 600): 1.0, (305, 321): 1.0, (305, 601): 1.0, (268, 601): 1.0, (307, 324): 1.0, (307, 602): 1.0, (305, 602): 1.0, (309, 325): 1.0, (309, 603): 1.0, (307, 603): 1.0, (311, 604): 1.0, (309, 604): 1.0, (319, 321): 1.0, (321, 605): 1.0, (155, 605): 1.0, (317, 324): 1.0, (324, 606): 1.0, (321, 606): 1.0, (315, 325): 1.0, (325, 607): 1.0, (324, 607): 1.0, (328, 608): 1.0, (325, 608): 1.0}
me_knurl_head.attributes.new('crease_edge', 'FLOAT', 'EDGE').data.foreach_set('value', [_k.get((min(e.vertices), max(e.vertices)), 0.0) for e in me_knurl_head.edges])
me_knurl_head.materials.append(mat_1m)
me_knurl_head.materials.append(mat_1ma)
me_knurl_head.materials.append(mat_1mb)
me_knurl_head.use_remesh_preserve_volume = False
me_knurl_head.use_remesh_preserve_attributes = False
me_knurl_head.use_mirror_vertex_groups = False
me_knurl_head.update()
me_cube_001 = bpy.data.meshes.new('Cube.001')
me_cube_001.from_pydata([(-0.2385, -0.2364, 1.0), (-0.2385, 0.2364, 1.0), (0.2385, -0.2364, 1.0), (0.2385, 0.2364, 1.0), (3.725e-09, 0.17, 0.8728), (-2.189e-08, 0.1268, 0.8298), (0.02473, 0.1243, 0.8298), (0.03316, 0.1667, 0.8728), (0.04851, 0.1171, 0.8298), (0.06504, 0.157, 0.8728), (0.07042, 0.1054, 0.8298), (0.09443, 0.1413, 0.8728), (0.08963, 0.08963, 0.8298), (0.1202, 0.1202, 0.8728), (0.1054, 0.07042, 0.8298), (0.1413, 0.09443, 0.8728), (0.1171, 0.04851, 0.8298), (0.157, 0.06504, 0.8728), (0.1243, 0.02473, 0.8298), (0.1667, 0.03316, 0.8728), (0.1268, -2.794e-09, 0.8298), (0.17, 1.656e-08, 0.8728), (0.1243, -0.02473, 0.8298), (0.1667, -0.03316, 0.8728), (0.1171, -0.04851, 0.8298), (0.157, -0.06504, 0.8728), (0.1054, -0.07042, 0.8298), (0.1413, -0.09443, 0.8728), (0.08963, -0.08963, 0.8298), (0.1202, -0.1202, 0.8728), (0.07042, -0.1054, 0.8298), (0.09443, -0.1413, 0.8728), (0.04851, -0.1171, 0.8298), (0.06504, -0.157, 0.8728), (0.02473, -0.1243, 0.8298), (0.03316, -0.1667, 0.8728), (-8.894e-08, -0.1268, 0.8298), (-5.166e-08, -0.17, 0.8728), (-0.02473, -0.1243, 0.8298), (-0.03316, -0.1667, 0.8728), (-0.04851, -0.1171, 0.8298), (-0.06504, -0.157, 0.8728), (-0.07042, -0.1054, 0.8298), (-0.09443, -0.1413, 0.8728), (-0.08963, -0.08963, 0.8298), (-0.1202, -0.1202, 0.8728), (-0.1054, -0.07042, 0.8298), (-0.1413, -0.09443, 0.8728), (-0.1171, -0.04851, 0.8298), (-0.157, -0.06504, 0.8728), (-0.1243, -0.02473, 0.8298), (-0.1667, -0.03316, 0.8728), (-0.1268, 1.658e-07, 0.8298), (-0.17, 1.678e-07, 0.8728), (-0.1243, 0.02473, 0.8298), (-0.1667, 0.03316, 0.8728), (-0.1171, 0.04851, 0.8298), (-0.157, 0.06504, 0.8728), (-0.1054, 0.07042, 0.8298), (-0.1413, 0.09443, 0.8728), (-0.08963, 0.08963, 0.8298), (-0.1202, 0.1202, 0.8728), (-0.07042, 0.1054, 0.8298), (-0.09443, 0.1413, 0.8728), (-0.04851, 0.1171, 0.8298), (-0.06504, 0.157, 0.8728), (-0.02473, 0.1243, 0.8298), (-0.03316, 0.1667, 0.8728), (0.1772, -0.1184, 1.0), (0.1413, -0.09443, 0.957), (3.725e-09, 0.17, 0.957), (2.934e-08, 0.2132, 1.0), (-0.04159, 0.2091, 1.0), (-0.03316, 0.1667, 0.957), (-0.08158, 0.1969, 1.0), (-0.06504, 0.157, 0.957), (-0.1969, -0.08158, 1.0), (-0.157, -0.06504, 0.957), (-0.1772, -0.1184, 1.0), (-0.1413, -0.09443, 0.957), (-0.2091, -0.04159, 1.0), (-0.1667, -0.03316, 0.957), (-0.1507, -0.1507, 1.0), (-0.1202, -0.1202, 0.957), (-0.04159, -0.2091, 1.0), (-0.03316, -0.1667, 0.957), (-1.49e-08, -0.2132, 1.0), (-5.166e-08, -0.17, 0.957), (-0.08158, -0.1969, 1.0), (-0.06504, -0.157, 0.957), (0.2091, 0.04159, 1.0), (0.1667, 0.03316, 0.957), (0.1184, 0.1772, 1.0), (0.09443, 0.1413, 0.957), (0.2132, 3.539e-08, 1.0), (0.17, 1.656e-08, 0.957), (0.1969, 0.08158, 1.0), (0.157, 0.06504, 0.957), (0.04159, -0.2091, 1.0), (0.03316, -0.1667, 0.957), (-0.1507, 0.1507, 1.0), (-0.1202, 0.1202, 0.957), (-0.1184, 0.1772, 1.0), (-0.09443, 0.1413, 0.957), (-0.1772, 0.1184, 1.0), (-0.1413, 0.09443, 0.957), (0.2091, -0.04159, 1.0), (0.1667, -0.03316, 0.957), (0.1184, -0.1772, 1.0), (0.09443, -0.1413, 0.957), (0.1507, -0.1507, 1.0), (0.1202, -0.1202, 0.957), (0.1969, -0.08158, 1.0), (0.157, -0.06504, 0.957), (-0.2132, 1.69e-07, 1.0), (-0.17, 1.678e-07, 0.957), (-0.1184, -0.1772, 1.0), (-0.09443, -0.1413, 0.957), (-0.2091, 0.04159, 1.0), (-0.1667, 0.03316, 0.957), (0.1507, 0.1507, 1.0), (0.1202, 0.1202, 0.957), (0.08158, -0.1969, 1.0), (0.06504, -0.157, 0.957), (0.1772, 0.1184, 1.0), (0.1413, 0.09443, 0.957), (-0.1969, 0.08158, 1.0), (-0.157, 0.06504, 0.957), (0.08158, 0.1969, 1.0), (0.06504, 0.157, 0.957), (0.04159, 0.2091, 1.0), (0.03316, 0.1667, 0.957)], [], [(5, 66, 64, 62, 60, 58, 56, 54, 52, 50, 48, 46, 44, 42, 40, 38, 36, 34, 32, 30, 28, 26, 24, 22, 20, 18, 16, 14, 12, 10, 8, 6), (9, 11, 93, 129), (11, 13, 121, 93), (13, 15, 125, 121), (15, 17, 97, 125), (17, 19, 91, 97), (19, 21, 95, 91), (21, 23, 107, 95), (23, 25, 113, 107), (25, 27, 69, 113), (27, 29, 111, 69), (29, 31, 109, 111), (31, 33, 123, 109), (33, 35, 99, 123), (35, 37, 87, 99), (37, 39, 85, 87), (39, 41, 89, 85), (41, 43, 117, 89), (43, 45, 83, 117), (45, 47, 79, 83), (47, 49, 77, 79), (49, 51, 81, 77), (51, 53, 115, 81), (53, 55, 119, 115), (55, 57, 127, 119), (57, 59, 105, 127), (59, 61, 101, 105), (61, 63, 103, 101), (63, 65, 75, 103), (65, 67, 73, 75), (114, 118, 126, 104, 100, 102, 74, 72, 71, 130, 128, 92, 120, 124, 96, 90, 94, 106, 112, 68, 110, 2, 3, 1, 0, 82, 78, 76, 80), (7, 9, 129, 131), (67, 4, 70, 73), (2, 110, 108, 122, 98, 86, 84, 88, 116, 82, 0), (5, 6, 7, 4), (6, 8, 9, 7), (8, 10, 11, 9), (10, 12, 13, 11), (12, 14, 15, 13), (14, 16, 17, 15), (16, 18, 19, 17), (18, 20, 21, 19), (20, 22, 23, 21), (22, 24, 25, 23), (24, 26, 27, 25), (26, 28, 29, 27), (28, 30, 31, 29), (30, 32, 33, 31), (32, 34, 35, 33), (34, 36, 37, 35), (36, 38, 39, 37), (38, 40, 41, 39), (40, 42, 43, 41), (42, 44, 45, 43), (44, 46, 47, 45), (46, 48, 49, 47), (48, 50, 51, 49), (50, 52, 53, 51), (52, 54, 55, 53), (54, 56, 57, 55), (56, 58, 59, 57), (58, 60, 61, 59), (60, 62, 63, 61), (62, 64, 65, 63), (64, 66, 67, 65), (66, 5, 4, 67), (113, 69, 68, 112), (73, 70, 71, 72), (75, 73, 72, 74), (79, 77, 76, 78), (83, 79, 78, 82), (77, 81, 80, 76), (117, 83, 82, 116), (87, 85, 84, 86), (85, 89, 88, 84), (97, 91, 90, 96), (129, 93, 92, 128), (91, 95, 94, 90), (125, 97, 96, 124), (101, 103, 102, 100), (99, 87, 86, 98), (105, 101, 100, 104), (95, 107, 106, 94), (111, 109, 108, 110), (107, 113, 112, 106), (69, 111, 110, 68), (81, 115, 114, 80), (103, 75, 74, 102), (89, 117, 116, 88), (115, 119, 118, 114), (93, 121, 120, 92), (109, 123, 122, 108), (121, 125, 124, 120), (123, 99, 98, 122), (127, 105, 104, 126), (131, 129, 128, 130), (119, 127, 126, 118), (70, 131, 130, 71), (4, 7, 131, 70)])
me_cube_001.polygons.foreach_set('use_smooth', [True] * 99)
_k = set([(0, 1), (0, 2), (1, 3), (2, 3), (4, 7), (4, 67), (5, 6), (5, 66), (6, 8), (7, 9), (8, 10), (9, 11), (10, 12), (11, 13), (12, 14), (13, 15), (14, 16), (15, 17), (16, 18), (17, 19), (18, 20), (19, 21), (20, 22), (21, 23), (22, 24), (23, 25), (24, 26), (25, 27), (26, 28), (27, 29), (28, 30), (29, 31), (30, 32), (31, 33), (32, 34), (33, 35), (34, 36), (35, 37), (36, 38), (37, 39), (38, 40), (39, 41), (40, 42), (41, 43), (42, 44), (43, 45), (44, 46), (45, 47), (46, 48), (47, 49), (48, 50), (49, 51), (50, 52), (51, 53), (52, 54), (53, 55), (54, 56), (55, 57), (56, 58), (57, 59), (58, 60), (59, 61), (60, 62), (61, 63), (62, 64), (63, 65), (64, 66), (65, 67), (68, 110), (68, 112), (69, 111), (69, 113), (70, 73), (70, 131), (71, 72), (71, 130), (72, 74), (73, 75), (74, 102), (75, 103), (76, 78), (76, 80), (77, 79), (77, 81), (78, 82), (79, 83), (80, 114), (81, 115), (82, 116), (83, 117), (84, 86), (84, 88), (85, 87), (85, 89), (86, 98), (87, 99), (88, 116), (89, 117), (90, 94), (90, 96), (91, 95), (91, 97), (92, 120), (92, 128), (93, 121), (93, 129), (94, 106), (95, 107), (96, 124), (97, 125), (98, 122), (99, 123), (100, 102), (100, 104), (101, 103), (101, 105), (104, 126), (105, 127), (106, 112), (107, 113), (108, 110), (108, 122), (109, 111), (109, 123), (114, 118), (115, 119), (118, 126), (119, 127), (120, 124), (121, 125), (128, 130), (129, 131)])
me_cube_001.attributes.new('sharp_edge', 'BOOLEAN', 'EDGE').data.foreach_set('value', [ (min(e.vertices), max(e.vertices)) in _k for e in me_cube_001.edges])
me_cube_001.materials.append(mat_base)
me_cube_001.use_remesh_preserve_volume = False
me_cube_001.use_remesh_preserve_attributes = False
me_cube_001.use_mirror_vertex_groups = False
me_cube_001.update()

# ---- objects
ob_knurl_head = bpy.data.objects.new('Knurl_Head', me_knurl_head)
ob_cube = bpy.data.objects.new('Cube', me_cube_001)

# ---- transforms, parenting, visibility, modifiers, constraints
ob_knurl_head.location = (3.725e-09, 3.725e-09, 1.826)
ob_knurl_head.lineart.crease_threshold = 0.0
_m = ob_knurl_head.modifiers.new('Bevel', 'BEVEL')
_m.width = 0.003
_m.width_pct = 0.003
_m.segments = 6
_m.limit_method = 'WEIGHT'
_m.use_clamp_overlap = False
_m.profile = 0.7
_m.spread = 0.0
_m = ob_knurl_head.modifiers.new('Auto Smooth', 'NODES')
_m.node_group = ng_auto_smooth
_gi = [s.identifier for s in ng_auto_smooth.interface.items_tree if s.item_type == 'SOCKET' and s.in_out == 'INPUT']
_m[_gi[1]] = 1.047  # Angle
ob_cube.location = (0.0, 0.0, 1.0)
ob_cube.lineart.crease_threshold = 0.0
_m = ob_cube.modifiers.new('Bevel', 'BEVEL')
_m.width = 0.012
_m.width_pct = 0.012
_m.segments = 9
_m.limit_method = 'WEIGHT'
_m.use_clamp_overlap = False
_m.profile = 0.7
_m.spread = 0.0
_m = ob_cube.modifiers.new('Auto Smooth', 'NODES')
_m.node_group = ng_auto_smooth
_gi = [s.identifier for s in ng_auto_smooth.interface.items_tree if s.item_type == 'SOCKET' and s.in_out == 'INPUT']
_m[_gi[1]] = 1.047  # Angle

# ---- collection membership
col_collection_1.objects.link(ob_knurl_head)
col_collection_1.objects.link(ob_cube)

# ---- scene / render settings (as saved in the file)
scene.frame_start = 0; scene.frame_end = 250; scene.frame_set(1)
scene.render.engine = 'CYCLES'
scene.render.dither_intensity = 0.0
scene.render.film_transparent = True
scene.cycles.use_denoising = False
scene.cycles.samples = 64
scene.cycles.sampling_pattern = 'TABULATED_SOBOL'
scene.cycles.light_sampling_threshold = 0.0
scene.cycles.use_adaptive_sampling = False
scene.cycles.use_light_tree = False
scene.cycles.blur_glossy = 0.0
scene.cycles.sample_clamp_indirect = 0.0
scene.view_settings.view_transform = 'Standard'
bpy.context.view_layer.update()

# ---- added for rendering (the .blend has no active camera and no usable light): camera, sun
cam_auto = bpy.data.cameras.new('AutoCamera')
cam_auto.lens = 50.0
cam_auto.sensor_width = 36.0
cam_auto.clip_end = 1000.0
ob_auto_camera = bpy.data.objects.new('AutoCamera', cam_auto)
scene.collection.objects.link(ob_auto_camera)
ob_auto_camera.location = (0.662432, -0.794919, 2.47989)
ob_auto_camera.rotation_euler = (1.09748, -7.21219e-08, 0.694738)
scene.camera = ob_auto_camera
light_auto_sun = bpy.data.lights.new('AutoSun', 'SUN')
light_auto_sun.energy = 3.0
light_auto_sun.angle = 0.0523599
ob_auto_sun = bpy.data.objects.new('AutoSun', light_auto_sun)
scene.collection.objects.link(ob_auto_sun)
ob_auto_sun.rotation_euler = (0.872665, 0.174533, 0.523599)
bpy.context.view_layer.update()
